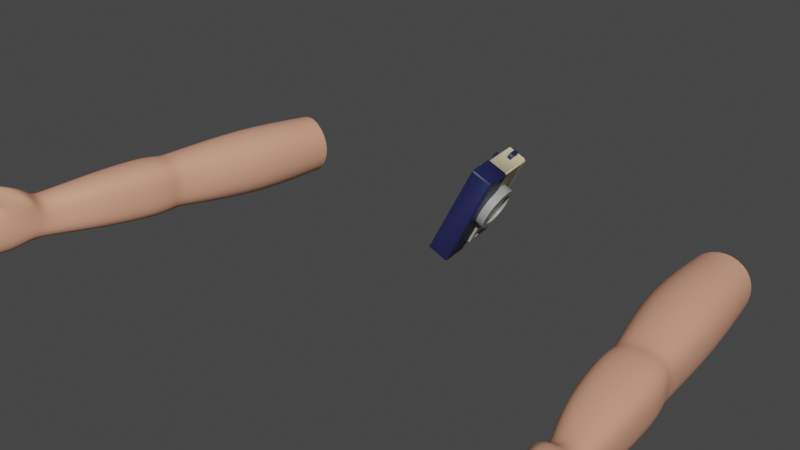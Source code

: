 # Source: Hand.blend  (saved by Blender 3.1.7; exported with 4.5.12 LTS)
import bpy
from mathutils import Matrix  # noqa: F401  (used for matrix-valued properties, if any)

bpy.ops.wm.read_factory_settings(use_empty=True)
scene = bpy.context.scene
scene.name = 'Scene'

# ---- collections
col_collection = bpy.data.collections.new('Collection'); scene.collection.children.link(col_collection)

# ---- materials (node trees are filled in below, after node groups)
mat_material = bpy.data.materials.new('Material')
mat_material.alpha_threshold = 0.0
mat_material.use_transparent_shadow = False
mat_material.line_color = (0.0, 0.0, 0.0, 1.0)
mat_material_001 = bpy.data.materials.new('Material.001')
mat_material_001.alpha_threshold = 0.0
mat_material_001.use_transparent_shadow = False
mat_material_001.line_color = (0.0, 0.0, 0.0, 1.0)
mat_white = bpy.data.materials.new('White')
mat_white.use_transparent_shadow = False
mat_photo = bpy.data.materials.new('Photo')
mat_photo.use_transparent_shadow = False
mat_dark = bpy.data.materials.new('Dark')
mat_dark.use_transparent_shadow = False
mat_plasticky = bpy.data.materials.new('Plasticky')
mat_plasticky.alpha_threshold = 0.0
mat_plasticky.use_transparent_shadow = False
mat_plasticky.line_color = (0.0, 0.0, 0.0, 1.0)
mat_lighterdark = bpy.data.materials.new('LighterDark')
mat_lighterdark.use_transparent_shadow = False
mat_screen = bpy.data.materials.new('Screen')
mat_screen.use_transparent_shadow = False
mat_material_005 = bpy.data.materials.new('Material.005')
mat_material_005.use_transparent_shadow = False

# ---- node groups
ng_auto_smooth = bpy.data.node_groups.new('Auto Smooth', 'GeometryNodeTree')
_s = ng_auto_smooth.interface.new_socket(name='Geometry', in_out='OUTPUT', socket_type='NodeSocketGeometry')
_s = ng_auto_smooth.interface.new_socket(name='Geometry', in_out='INPUT', socket_type='NodeSocketGeometry')
_s = ng_auto_smooth.interface.new_socket(name='Angle', in_out='INPUT', socket_type='NodeSocketFloat')
_s.subtype = 'ANGLE'
_s.min_value = 0.0
_s.max_value = 3.142
ng_auto_smooth.is_modifier = True
_N = ng_auto_smooth.nodes; _L = ng_auto_smooth.links
n0 = _N.new('NodeGroupOutput'); n0.name = 'Group Output'; n0.location = (480, -100)
n1 = _N.new('NodeGroupInput'); n1.name = 'Group Input'; n1.location = (-420, -300)
n2 = _N.new('NodeGroupInput'); n2.name = 'Group Input.001'; n2.location = (-60, -100)
n3 = _N.new('GeometryNodeSetShadeSmooth'); n3.name = 'Set Shade Smooth'; n3.location = (120, -100)
n3.domain = 'EDGE'
n4 = _N.new('GeometryNodeSetShadeSmooth'); n4.name = 'Set Shade Smooth.001'; n4.location = (300, -100)
n5 = _N.new('GeometryNodeInputMeshEdgeAngle'); n5.name = 'Edge Angle'; n5.location = (-420, -220)
n6 = _N.new('GeometryNodeInputEdgeSmooth'); n6.name = 'Is Edge Smooth'; n6.location = (-60, -160)
n7 = _N.new('GeometryNodeInputShadeSmooth'); n7.name = 'Is Face Smooth'; n7.location = (-240, -340)
n8 = _N.new('FunctionNodeBooleanMath'); n8.name = 'Boolean Math'; n8.location = (-60, -220)
n9 = _N.new('FunctionNodeCompare'); n9.name = 'Compare'; n9.location = (-240, -180)
n9.operation = 'LESS_EQUAL'
_L.new(n5.outputs[0], n9.inputs[0])
_L.new(n4.outputs[0], n0.inputs[0])
_L.new(n1.outputs[1], n9.inputs[1])
_L.new(n9.outputs[0], n8.inputs[0])
_L.new(n7.outputs[0], n8.inputs[1])
_L.new(n2.outputs[0], n3.inputs[0])
_L.new(n6.outputs[0], n3.inputs[1])
_L.new(n3.outputs[0], n4.inputs[0])
_L.new(n8.outputs[0], n3.inputs[2])
n0.is_active_output = True

# ---- material node trees
mat_material.use_nodes = True; mat_material.node_tree.nodes.clear()
_N = mat_material.node_tree.nodes; _L = mat_material.node_tree.links
n0 = _N.new('ShaderNodeOutputMaterial'); n0.name = 'Material Output'; n0.location = (300, 300)
n1 = _N.new('ShaderNodeBsdfPrincipled'); n1.name = 'Principled BSDF'; n1.location = (10, 300)
n1.distribution = 'GGX'
n1.subsurface_method = 'RANDOM_WALK_SKIN'
n1.inputs[0].default_value = (0.7991, 0.3864, 0.2502, 1.0)
n1.inputs[2].default_value = 0.4
n1.inputs[3].default_value = 1.45
n1.inputs[27].default_value = (0.0, 0.0, 0.0, 1.0)
n1.inputs[28].default_value = 1.0
_L.new(n1.outputs[0], n0.inputs[0])
n0.is_active_output = True
mat_material_001.use_nodes = True; mat_material_001.node_tree.nodes.clear()
_N = mat_material_001.node_tree.nodes; _L = mat_material_001.node_tree.links
n0 = _N.new('ShaderNodeOutputMaterial'); n0.name = 'Material Output'; n0.location = (300, 300)
n1 = _N.new('ShaderNodeBsdfPrincipled'); n1.name = 'Principled BSDF'; n1.location = (10, 300)
n1.distribution = 'GGX'
n1.subsurface_method = 'RANDOM_WALK_SKIN'
n1.inputs[0].default_value = (0.09232, 0.2194, 0.8, 1.0)
n1.inputs[2].default_value = 0.4
n1.inputs[3].default_value = 1.45
n1.inputs[27].default_value = (0.0, 0.0, 0.0, 1.0)
n1.inputs[28].default_value = 1.0
_L.new(n1.outputs[0], n0.inputs[0])
n0.is_active_output = True
mat_white.use_nodes = True; mat_white.node_tree.nodes.clear()
_N = mat_white.node_tree.nodes; _L = mat_white.node_tree.links
n0 = _N.new('ShaderNodeBsdfPrincipled'); n0.name = 'Principled BSDF'; n0.location = (10, 300)
n0.distribution = 'GGX'
n0.subsurface_method = 'RANDOM_WALK_SKIN'
n0.inputs[3].default_value = 1.45
n0.inputs[27].default_value = (0.0, 0.0, 0.0, 1.0)
n0.inputs[28].default_value = 1.0
n1 = _N.new('ShaderNodeOutputMaterial'); n1.name = 'Material Output'; n1.location = (300, 300)
_L.new(n0.outputs[0], n1.inputs[0])
n1.is_active_output = True
mat_photo.use_nodes = True; mat_photo.node_tree.nodes.clear()
_N = mat_photo.node_tree.nodes; _L = mat_photo.node_tree.links
n0 = _N.new('ShaderNodeBsdfPrincipled'); n0.name = 'Principled BSDF'; n0.location = (10, 300)
n0.distribution = 'GGX'
n0.subsurface_method = 'RANDOM_WALK_SKIN'
n0.inputs[3].default_value = 1.45
n0.inputs[27].default_value = (0.0, 0.0, 0.0, 1.0)
n0.inputs[28].default_value = 1.0
n1 = _N.new('ShaderNodeOutputMaterial'); n1.name = 'Material Output'; n1.location = (300, 300)
_L.new(n0.outputs[0], n1.inputs[0])
n1.is_active_output = True
mat_dark.use_nodes = True; mat_dark.node_tree.nodes.clear()
_N = mat_dark.node_tree.nodes; _L = mat_dark.node_tree.links
n0 = _N.new('ShaderNodeBsdfPrincipled'); n0.name = 'Principled BSDF'; n0.location = (10, 300)
n0.distribution = 'GGX'
n0.subsurface_method = 'RANDOM_WALK_SKIN'
n0.inputs[0].default_value = (0.013, 0.0172, 0.07658, 1.0)
n0.inputs[3].default_value = 1.45
n0.inputs[27].default_value = (0.0, 0.0, 0.0, 1.0)
n0.inputs[28].default_value = 1.0
n1 = _N.new('ShaderNodeOutputMaterial'); n1.name = 'Material Output'; n1.location = (300, 300)
_L.new(n0.outputs[0], n1.inputs[0])
n1.is_active_output = True
mat_plasticky.use_nodes = True; mat_plasticky.node_tree.nodes.clear()
_N = mat_plasticky.node_tree.nodes; _L = mat_plasticky.node_tree.links
n0 = _N.new('ShaderNodeOutputMaterial'); n0.name = 'Material Output'; n0.location = (300, 300)
n1 = _N.new('ShaderNodeBsdfPrincipled'); n1.name = 'Principled BSDF'; n1.location = (10, 300)
n1.distribution = 'GGX'
n1.subsurface_method = 'RANDOM_WALK_SKIN'
n1.inputs[0].default_value = (0.8, 0.6861, 0.4336, 1.0)
n1.inputs[2].default_value = 0.4
n1.inputs[3].default_value = 1.45
n1.inputs[27].default_value = (0.0, 0.0, 0.0, 1.0)
n1.inputs[28].default_value = 1.0
_L.new(n1.outputs[0], n0.inputs[0])
n0.is_active_output = True
mat_lighterdark.use_nodes = True; mat_lighterdark.node_tree.nodes.clear()
_N = mat_lighterdark.node_tree.nodes; _L = mat_lighterdark.node_tree.links
n0 = _N.new('ShaderNodeBsdfPrincipled'); n0.name = 'Principled BSDF'; n0.location = (10, 300)
n0.distribution = 'GGX'
n0.subsurface_method = 'RANDOM_WALK_SKIN'
n0.inputs[0].default_value = (0.3451, 0.3451, 0.3451, 1.0)
n0.inputs[3].default_value = 1.45
n0.inputs[27].default_value = (0.0, 0.0, 0.0, 1.0)
n0.inputs[28].default_value = 1.0
n1 = _N.new('ShaderNodeOutputMaterial'); n1.name = 'Material Output'; n1.location = (300, 300)
_L.new(n0.outputs[0], n1.inputs[0])
n1.is_active_output = True
mat_screen.use_nodes = True; mat_screen.node_tree.nodes.clear()
_N = mat_screen.node_tree.nodes; _L = mat_screen.node_tree.links
n0 = _N.new('ShaderNodeBsdfPrincipled'); n0.name = 'Principled BSDF'; n0.location = (10, 300)
n0.distribution = 'GGX'
n0.subsurface_method = 'RANDOM_WALK_SKIN'
n0.inputs[3].default_value = 1.45
n0.inputs[27].default_value = (0.0, 0.0, 0.0, 1.0)
n0.inputs[28].default_value = 1.0
n1 = _N.new('ShaderNodeOutputMaterial'); n1.name = 'Material Output'; n1.location = (300, 300)
_L.new(n0.outputs[0], n1.inputs[0])
n1.is_active_output = True
mat_material_005.use_nodes = True; mat_material_005.node_tree.nodes.clear()
_N = mat_material_005.node_tree.nodes; _L = mat_material_005.node_tree.links
n0 = _N.new('ShaderNodeBsdfPrincipled'); n0.name = 'Principled BSDF'; n0.location = (10, 300)
n0.distribution = 'GGX'
n0.subsurface_method = 'RANDOM_WALK_SKIN'
n0.inputs[3].default_value = 1.45
n0.inputs[27].default_value = (0.0, 0.0, 0.0, 1.0)
n0.inputs[28].default_value = 1.0
n1 = _N.new('ShaderNodeOutputMaterial'); n1.name = 'Material Output'; n1.location = (300, 300)
_L.new(n0.outputs[0], n1.inputs[0])
n1.is_active_output = True

# ---- world
world_world = bpy.data.worlds.new('World'); scene.world = world_world
world_world.use_nodes = True; world_world.node_tree.nodes.clear()
_N = world_world.node_tree.nodes; _L = world_world.node_tree.links
n0 = _N.new('ShaderNodeOutputWorld'); n0.name = 'World Output'; n0.location = (300, 300)
n1 = _N.new('ShaderNodeBackground'); n1.name = 'Background'; n1.location = (10, 300)
n1.inputs[0].default_value = (0.05088, 0.05088, 0.05088, 1.0)
_L.new(n1.outputs[0], n0.inputs[0])
n0.is_active_output = True
world_world.color = (0.05088, 0.05088, 0.05088)
world_world.use_sun_shadow = False
world_world.sun_shadow_jitter_overblur = 0.0

# ---- meshes
me_cube = bpy.data.meshes.new('Cube')
me_cube.from_pydata([(-0.7906, -0.002565, -0.06902), (-0.6486, -0.01924, -0.05999), (-0.7985, 0.007533, 0.07369), (-0.6565, -0.009141, 0.08272), (-0.6525, -0.2722, -0.05539), (-0.8348, -0.2399, 0.1023), (-0.6618, -0.2603, 0.1133), (-0.8255, -0.2519, -0.06639), (-0.7168, 0.003342, -0.09083), (-0.7275, 0.01702, 0.1024), (-0.7393, -0.2639, -0.09088), (-0.7519, -0.2478, 0.1375), (-0.7164, -0.6186, -0.02654), (-0.7248, -0.6077, 0.1265), (-0.8018, -0.5977, 0.1366), (-0.8771, -0.5898, 0.1168), (-0.7917, -0.6107, -0.04636), (-0.8687, -0.6007, -0.03623), (-0.7506, -0.8047, -0.004324), (-0.8153, -0.7979, -0.02133), (-0.7579, -0.7954, 0.127), (-0.8813, -0.7893, -0.01264), (-0.8886, -0.78, 0.1187), (-0.824, -0.7868, 0.1357), (-0.8113, 0.02065, 0.0001242), (-0.6332, -0.0002587, 0.01145), (-0.6342, -0.2689, 0.0304), (-0.8498, -0.2436, 0.01669), (-0.7126, -0.6141, 0.0505), (-0.8812, -0.5943, 0.03977), (-0.8921, -0.7838, 0.05258), (-0.7474, -0.8008, 0.06179), (-0.8566, -1.122, 0.07278), (-0.8635, -1.12, 0.1391), (-0.8891, -1.105, 0.1496), (-0.9144, -1.101, 0.1349), (-0.8794, -1.108, -0.007922), (-0.8554, -1.124, 0.006846), (-0.9141, -1.108, 0.06862), (-0.9069, -1.108, 0.002926), (-0.8848, -1.111, 0.07039), (-0.8583, -1.075, 0.1456), (-0.8853, -1.034, 0.1521), (-0.9129, -1.037, 0.1297), (-0.9135, -1.041, 0.06386), (-0.8245, -1.026, 0.005992), (-0.8651, -1.052, -0.02412), (-0.8251, -1.045, 0.08948), (-0.9056, -1.046, -0.001462), (-0.797, -0.974, 0.142), (-0.8234, -0.9847, 0.1565), (-0.8476, -0.9814, 0.1623), (-0.8357, -1.025, 0.1776), (-0.852, -1.022, 0.1872), (-0.8156, -1.029, 0.1539), (-0.8738, -1.121, 0.1806), (-0.8689, -1.119, 0.2183), (-0.8464, -1.12, 0.1785), (-0.8874, -1.111, 0.1868), (-0.8556, -1.125, 0.2099), (-0.8793, -1.115, 0.2195), (-0.8795, -1.154, 0.2042), (-0.872, -1.136, 0.232), (-0.8577, -1.153, 0.2043), (-0.8899, -1.142, 0.2142), (-0.8614, -1.141, 0.2253), (-0.8803, -1.133, 0.233), (-0.9109, -1.115, 0.03145), (-0.8833, -1.119, 0.03288), (-0.8569, -1.132, 0.03493), (-0.8868, -1.108, 0.1074), (-0.9143, -1.104, 0.1061), (-0.8603, -1.121, 0.1093), (-0.9096, -1.043, 0.0312), (-0.9209, -1.038, 0.0963), (-0.8781, -1.184, 0.1183), (-0.8804, -1.182, 0.1422), (-0.9023, -1.179, 0.1513), (-0.923, -1.177, 0.1395), (-0.9002, -1.182, 0.1125), (-0.9227, -1.179, 0.1162), (-0.8934, -1.283, 0.1276), (-0.8952, -1.282, 0.1461), (-0.9133, -1.291, 0.1539), (-0.9306, -1.283, 0.1442), (-0.9116, -1.293, 0.1228), (-0.9304, -1.284, 0.1262), (-0.9142, -1.206, 0.1061), (-0.914, -1.208, 0.08269), (-0.8971, -1.207, 0.1118), (-0.8953, -1.209, 0.07879), (-0.8772, -1.209, 0.08479), (-0.8795, -1.209, 0.1077), (-0.922, -1.299, 0.1115), (-0.9214, -1.302, 0.08759), (-0.9061, -1.31, 0.1181), (-0.9038, -1.312, 0.0844), (-0.8869, -1.303, 0.08998), (-0.8895, -1.303, 0.1133), (-0.8736, -1.216, 0.04048), (-0.8739, -1.215, 0.06474), (-0.8932, -1.213, 0.06815), (-0.912, -1.212, 0.06252), (-0.9095, -1.211, 0.03865), (-0.8911, -1.214, 0.03238), (-0.8799, -1.289, 0.04309), (-0.8802, -1.288, 0.06398), (-0.8979, -1.296, 0.0675), (-0.9153, -1.285, 0.06192), (-0.9132, -1.284, 0.04136), (-0.8961, -1.296, 0.0367), (-0.8782, -1.191, -0.007846), (-0.8602, -1.196, 0.002274), (-0.9006, -1.196, 0.02048), (-0.8979, -1.191, -7.644e-06), (-0.8812, -1.198, 0.0267), (-0.8612, -1.201, 0.02245), (-0.8859, -1.268, -0.005114), (-0.8731, -1.262, 0.0003879), (-0.9015, -1.261, 0.01202), (-0.8997, -1.258, -0.001207), (-0.8879, -1.272, 0.01936), (-0.8738, -1.265, 0.01342), (-0.834, -1.046, 0.1494), (-0.8353, -1.069, 0.1772), (-0.8503, -1.064, 0.1933), (-0.8637, -1.061, 0.1988), (-0.8865, -1.08, 0.1728), (-0.8958, -1.142, 0.1517), (-0.8703, -1.147, 0.141), (-0.8934, -1.145, 0.1089), (-0.9196, -1.142, 0.1103), (-0.8675, -1.148, 0.1128), (-0.9198, -1.139, 0.1377), (-0.892, -1.157, 0.1108), (-0.8682, -1.16, 0.1092), (-0.865, -1.161, 0.07763), (-0.89, -1.16, 0.07337), (-0.9153, -1.158, 0.07466), (-0.9155, -1.155, 0.107), (-0.9113, -1.163, 0.03414), (-0.9142, -1.16, 0.06636), (-0.889, -1.162, 0.07041), (-0.8635, -1.164, 0.06938), (-0.8635, -1.17, 0.03661), (-0.8872, -1.166, 0.03146), (-0.8533, -1.155, 0.002821), (-0.8784, -1.148, -0.01128), (-0.8826, -1.16, 0.03276), (-0.8549, -1.163, 0.03094), (-0.9059, -1.149, -0.0004508), (-0.9099, -1.156, 0.02812), (-0.9012, -1.239, 0.01606), (-0.8853, -1.244, 0.02337), (-0.8676, -1.244, 0.01772), (-0.8667, -1.239, 9.955e-05), (-0.8827, -1.238, -0.008381), (-0.8988, -1.235, -0.001829), (-0.8935, -1.258, 0.03331), (-0.9108, -1.254, 0.03948), (-0.9133, -1.254, 0.06307), (-0.8955, -1.257, 0.06878), (-0.8763, -1.257, 0.06522), (-0.876, -1.259, 0.04126), (-0.9007, -1.277, 0.08132), (-0.918, -1.273, 0.08538), (-0.9185, -1.27, 0.1107), (-0.903, -1.275, 0.1171), (-0.8854, -1.273, 0.1124), (-0.8828, -1.274, 0.08767), (-0.9271, -1.256, 0.1435), (-0.9102, -1.26, 0.1539), (-0.9083, -1.262, 0.1193), (-0.9269, -1.257, 0.1233), (-0.8907, -1.256, 0.1456), (-0.8887, -1.258, 0.1248), (-0.7988, -0.9533, 0.0221), (-0.8135, -0.99, 0.01998), (-0.8077, -0.9165, 0.1146), (-0.8191, -0.9514, 0.1249), (-0.8625, -0.9441, 0.1314), (-0.8585, -0.9091, 0.1234), (-0.8932, -0.9378, 0.1101), (-0.8973, -0.9744, 0.1131), (-0.8501, -0.9866, -0.001483), (-0.8424, -0.9496, 0.001009), (-0.8875, -0.9441, 0.00819), (-0.8915, -0.9816, 0.008878), (-0.7964, -0.9556, 0.07888), (-0.8004, -0.9205, 0.07069), (-0.8989, -0.9775, 0.0607), (-0.8952, -0.9404, 0.05886), (-0.9277, -1.256, 0.1435), (-0.9282, -1.283, 0.1444), (-0.928, -1.284, 0.1264), (-0.9197, -1.3, 0.1117), (-0.9191, -1.302, 0.08774), (-0.919, -1.27, 0.1106), (-0.913, -1.285, 0.06207), (-0.9108, -1.285, 0.04151), (-0.9139, -1.254, 0.06303), (-0.9017, -1.239, 0.01602), (-0.8991, -1.262, 0.01217), (-0.8974, -1.259, -0.001057), (-0.8994, -1.235, -0.001864), (-0.9114, -1.254, 0.03945), (-0.9185, -1.273, 0.08534), (-0.9274, -1.257, 0.1233), (-0.8689, -1.119, 0.2183), (-0.8556, -1.125, 0.2099), (-0.8793, -1.115, 0.2195), (-0.872, -1.136, 0.232), (-0.8614, -1.141, 0.2253), (-0.8803, -1.133, 0.233), (-0.8497, -0.5214, -0.03118), (-0.8537, -0.5439, -0.03077), (-0.7162, -0.5371, -0.02269), (-0.7184, -0.5597, -0.02217), (-0.8571, -0.5119, 0.1028), (-0.8612, -0.5342, 0.1051), (-0.7236, -0.5276, 0.1113), (-0.7259, -0.5501, 0.1137), (-0.7943, -0.5412, 0.1227), (-0.7912, -0.5188, 0.1207), (-0.7853, -0.5527, -0.03976), (-0.7823, -0.5303, -0.04058), (-0.7151, -0.5558, 0.04623), (-0.7123, -0.5333, 0.0448), (-0.8648, -0.5382, 0.03671), (-0.8611, -0.5158, 0.03533)], [], [(226, 221, 13, 28), (27, 229, 218, 5), (26, 25, 3, 6), (10, 7, 0, 8), (215, 224, 16, 17), (6, 11, 223, 220), (9, 2, 5, 11), (24, 27, 5, 2), (3, 9, 11, 6), (224, 217, 12, 16), (4, 10, 8, 1), (228, 215, 17, 29), (221, 222, 14, 13), (179, 180, 51, 50), (177, 188, 47, 45), (227, 26, 6, 220), (216, 4, 26, 227), (217, 226, 28, 12), (219, 228, 29, 15), (46, 45, 37, 36), (41, 42, 34, 33), (190, 187, 48, 73, 44), (47, 188, 49, 54), (180, 42, 53, 51), (180, 183, 43, 42), (13, 14, 23, 20), (14, 15, 22, 23), (29, 17, 21, 30), (17, 16, 19, 21), (16, 12, 18, 19), (28, 13, 20, 31), (12, 28, 31, 18), (15, 29, 30, 22), (183, 190, 44, 74, 43), (42, 43, 35, 34), (43, 74, 71, 35), (11, 5, 218, 223), (222, 219, 15, 14), (19, 18, 176, 185), (0, 7, 27, 24), (216, 225, 10, 4), (4, 1, 25, 26), (225, 214, 7, 10), (142, 141, 102, 101), (141, 140, 103, 102), (131, 130, 79, 80), (129, 128, 77, 76), (45, 47, 32, 69, 37), (47, 41, 33, 72, 32), (48, 46, 36, 39), (44, 73, 67, 38), (30, 21, 186, 191), (21, 19, 185, 186), (52, 53, 126, 125), (184, 177, 45, 46), (187, 184, 46, 48), (23, 22, 182, 181), (47, 54, 124, 123), (188, 179, 50, 49), (49, 50, 52, 54), (50, 51, 53, 52), (20, 23, 181, 178), (22, 30, 191, 182), (31, 20, 178, 189), (59, 56, 62, 65), (210, 58, 64, 213), (42, 41, 127), (53, 42, 127, 126), (41, 123, 57, 55), (54, 52, 125, 124), (61, 63, 212, 211), (64, 61, 211, 213), (55, 57, 63, 61), (57, 209, 212, 63), (56, 60, 66, 62), (58, 55, 61, 64), (149, 148, 115, 116), (147, 146, 112, 111), (137, 136, 91, 90), (135, 134, 89, 92), (67, 73, 48, 39), (71, 74, 44, 38), (207, 172, 85, 194), (171, 192, 193, 83), (132, 129, 76, 75), (128, 133, 78, 77), (130, 132, 75, 79), (133, 131, 80, 78), (82, 83, 85, 81), (83, 193, 194, 85), (170, 173, 86, 84), (174, 171, 83, 82), (175, 174, 82, 81), (172, 175, 81, 85), (167, 197, 195, 95), (206, 164, 96, 196), (139, 138, 88, 87), (134, 139, 87, 89), (138, 137, 90, 88), (136, 135, 92, 91), (98, 95, 96, 97), (95, 195, 196, 96), (169, 168, 98, 97), (164, 169, 97, 96), (166, 165, 94, 93), (168, 167, 95, 98), (161, 200, 198, 107), (205, 158, 110, 199), (144, 143, 100, 99), (145, 144, 99, 104), (143, 142, 101, 100), (140, 145, 104, 103), (107, 198, 199, 110), (106, 107, 110, 105), (163, 162, 106, 105), (158, 163, 105, 110), (160, 159, 109, 108), (162, 161, 107, 106), (155, 154, 122, 118), (153, 201, 202, 121), (150, 147, 111, 114), (151, 150, 114, 113), (148, 151, 113, 115), (146, 149, 116, 112), (122, 121, 117, 118), (121, 202, 203, 117), (204, 156, 117, 203), (156, 155, 118, 117), (154, 153, 121, 122), (152, 157, 120, 119), (123, 41, 47), (123, 124, 209, 57), (124, 125, 208, 209), (125, 126, 210, 208), (126, 127, 58, 210), (127, 41, 55, 58), (35, 71, 131, 133), (70, 72, 132, 130), (34, 35, 133, 128), (72, 33, 129, 132), (33, 34, 128, 129), (71, 70, 130, 131), (32, 72, 135, 136), (38, 40, 137, 138), (70, 71, 139, 134), (71, 38, 138, 139), (72, 70, 134, 135), (40, 32, 136, 137), (67, 68, 145, 140), (32, 40, 142, 143), (68, 69, 144, 145), (69, 32, 143, 144), (38, 67, 140, 141), (40, 38, 141, 142), (37, 69, 149, 146), (68, 67, 151, 148), (67, 39, 150, 151), (39, 36, 147, 150), (36, 37, 146, 147), (69, 68, 148, 149), (113, 114, 204, 201), (116, 115, 153, 154), (111, 112, 155, 156), (114, 111, 156, 204), (115, 113, 201, 153), (112, 116, 154, 155), (100, 101, 161, 162), (102, 103, 205, 200), (104, 99, 163, 158), (99, 100, 162, 163), (103, 104, 158, 205), (101, 102, 200, 161), (92, 89, 167, 168), (87, 88, 206, 197), (90, 91, 169, 164), (91, 92, 168, 169), (88, 90, 164, 206), (89, 87, 197, 167), (79, 75, 175, 172), (75, 76, 174, 175), (76, 77, 171, 174), (78, 80, 207, 192), (77, 78, 192, 171), (80, 79, 172, 207), (189, 178, 179, 188), (181, 182, 183, 180), (185, 176, 177, 184), (191, 186, 187, 190), (178, 181, 180, 179), (186, 185, 184, 187), (176, 189, 188, 177), (182, 191, 190, 183), (18, 31, 189, 176), (170, 84, 193, 192), (84, 86, 194, 193), (93, 94, 196, 195), (166, 93, 195, 197), (108, 109, 199, 198), (160, 108, 198, 200), (152, 119, 202, 201), (119, 120, 203, 202), (120, 157, 204, 203), (157, 152, 201, 204), (109, 159, 205, 199), (159, 160, 200, 205), (94, 165, 206, 196), (165, 166, 197, 206), (86, 173, 207, 194), (173, 170, 192, 207), (56, 59, 209, 208), (60, 56, 208, 210), (65, 62, 211, 212), (62, 66, 213, 211), (66, 60, 210, 213), (59, 65, 212, 209), (227, 220, 221, 226), (223, 218, 219, 222), (225, 216, 217, 224), (229, 214, 215, 228), (220, 223, 222, 221), (214, 225, 224, 215), (216, 227, 226, 217), (218, 229, 228, 219), (7, 214, 229, 27)])
me_cube.polygons.foreach_set('use_smooth', [True] * 224)
me_cube.polygons.foreach_set('material_index', [0, 0, 0, 0, 0, 0, 0, 0, 0, 0, 0, 0, 0, 0, 0, 0, 0, 0, 0, 0, 0, 0, 0, 0, 0, 0, 0, 0, 0, 0, 0, 0, 0, 0, 0, 0, 0, 0, 0, 0, 0, 0, 0, 0, 0, 0, 0, 0, 0, 0, 0, 0, 0, 0, 0, 0, 0, 0, 0, 0, 0, 0, 0, 0, 1, 0, 0, 0, 0, 0, 0, 0, 0, 0, 1, 0, 0, 0, 0, 0, 0, 0, 0, 0, 0, 0, 0, 0, 0, 0, 1, 0, 0, 0, 0, 0, 0, 0, 0, 0, 0, 0, 0, 0, 1, 0, 0, 0, 0, 0, 0, 0, 0, 0, 0, 0, 1, 0, 0, 0, 0, 0, 0, 0, 0, 0, 0, 0, 0, 1, 0, 0, 0, 0, 0, 0, 0, 0, 0, 0, 0, 0, 0, 0, 0, 0, 0, 0, 0, 0, 0, 0, 0, 0, 0, 0, 0, 0, 0, 0, 0, 0, 0, 0, 0, 0, 0, 0, 0, 0, 0, 0, 0, 0, 0, 0, 0, 0, 0, 0, 0, 0, 0, 0, 0, 0, 0, 0, 0, 0, 0, 0, 0, 1, 1, 1, 1, 1, 1, 1, 1, 1, 1, 1, 1, 1, 1, 1, 1, 1, 1, 1, 1, 1, 1, 0, 0, 0, 0, 0, 0, 0, 0, 0])
_k = {(131, 133): 0.32941, (130, 132): 0.32941, (128, 133): 0.32941, (129, 132): 0.32941, (128, 129): 0.32941, (130, 131): 0.32941, (135, 136): 0.32941, (137, 138): 0.32941, (134, 139): 0.32941, (138, 139): 0.32941, (134, 135): 0.32941, (136, 137): 0.32941, (140, 145): 0.32941, (142, 143): 0.32941, (144, 145): 0.32941, (143, 144): 0.32941, (140, 141): 0.32941, (141, 142): 0.32941, (146, 149): 0.32941, (148, 151): 0.32941, (150, 151): 0.32941, (147, 150): 0.32941, (146, 147): 0.32941, (148, 149): 0.32941, (201, 204): 0.32941, (153, 154): 0.32941, (155, 156): 0.32941, (156, 204): 0.32941, (153, 201): 0.32941, (154, 155): 0.32941, (161, 162): 0.32941, (200, 205): 0.32941, (158, 163): 0.32941, (162, 163): 0.32941, (158, 205): 0.32941, (161, 200): 0.32941, (167, 168): 0.32941, (197, 206): 0.32941, (164, 169): 0.32941, (168, 169): 0.32941, (164, 206): 0.32941, (167, 197): 0.32941, (172, 175): 0.32941, (174, 175): 0.32941, (171, 174): 0.32941, (192, 207): 0.32941, (171, 192): 0.32941, (172, 207): 0.32941, (152, 157): 0.32941, (159, 160): 0.32941, (165, 166): 0.32941, (170, 173): 0.32941}
me_cube.attributes.new('crease_edge', 'FLOAT', 'EDGE').data.foreach_set('value', [_k.get((min(e.vertices), max(e.vertices)), 0.0) for e in me_cube.edges])
_uv = me_cube.uv_layers.new(name='UVMap')
_uv.uv.foreach_set('vector', [0.125, 0.625, 0.125, 0.75, 0.125, 0.75, 0.125, 0.625, 0.75, 0.625, 0.87, 0.625, 0.87, 0.75, 0.75, 0.75, 0.25, 0.625, 0.375, 0.625, 0.375, 0.75, 0.25, 0.75, 0.5, 0.375, 0.625, 0.375, 0.625, 0.5, 0.5, 0.5, 0.625, 0.25, 0.5, 0.25, 0.5, 0.25, 0.625, 0.25, 0.375, 0.875, 0.5, 0.875, 0.5, 0.995, 0.375, 0.995, 0.5, 0.75, 0.625, 0.75, 0.625, 0.875, 0.5, 0.875, 0.625, 0.625, 0.75, 0.625, 0.75, 0.75, 0.625, 0.75, 0.375, 0.75, 0.5, 0.75, 0.5, 0.875, 0.375, 0.875, 0.5, 0.25, 0.375, 0.25, 0.375, 0.25, 0.5, 0.25, 0.375, 0.375, 0.5, 0.375, 0.5, 0.5, 0.375, 0.5, 0.875, 0.625, 0.875, 0.5, 0.875, 0.5, 0.875, 0.625, 0.375, 1.0, 0.5, 1.0, 0.5, 1.0, 0.375, 1.0, 0.375, 1.0, 0.5092, 1.0, 0.5, 1.0, 0.375, 1.0, 0.125, 0.5, 0.125, 0.6322, 0.125, 0.625, 0.125, 0.5, 0.13, 0.625, 0.25, 0.625, 0.25, 0.75, 0.13, 0.75, 0.13, 0.5, 0.25, 0.5, 0.25, 0.625, 0.13, 0.625, 0.125, 0.5, 0.125, 0.625, 0.125, 0.625, 0.125, 0.5, 0.875, 0.75, 0.875, 0.625, 0.875, 0.625, 0.875, 0.75, 0.5, 0.25, 0.375, 0.25, 0.375, 0.25, 0.5, 0.25, 0.375, 1.0, 0.5, 1.0, 0.5, 1.0, 0.375, 1.0, 0.875, 0.625, 0.875, 0.5, 0.875, 0.5, 0.875, 0.5625, 0.875, 0.625, 0.125, 0.625, 0.125, 0.625, 0.125, 0.625, 0.125, 0.625, 0.5, 1.0, 0.5, 1.0, 0.5, 1.0, 0.5, 1.0, 0.4707, 1.0, 0.625, 1.0, 0.625, 1.0, 0.5, 1.0, 0.375, 1.0, 0.5, 1.0, 0.5, 1.0, 0.375, 1.0, 0.5, 1.0, 0.625, 1.0, 0.625, 1.0, 0.5, 1.0, 0.875, 0.625, 0.875, 0.5, 0.875, 0.5, 0.875, 0.625, 0.625, 0.25, 0.5, 0.25, 0.5, 0.25, 0.625, 0.25, 0.5, 0.25, 0.375, 0.25, 0.375, 0.25, 0.5, 0.25, 0.125, 0.625, 0.125, 0.75, 0.125, 0.75, 0.125, 0.625, 0.125, 0.5, 0.125, 0.625, 0.125, 0.625, 0.125, 0.5, 0.875, 0.75, 0.875, 0.625, 0.875, 0.625, 0.875, 0.75, 0.875, 0.75, 0.875, 0.625, 0.875, 0.625, 0.875, 0.6875, 0.875, 0.75, 0.5, 1.0, 0.625, 1.0, 0.625, 1.0, 0.5, 1.0, 0.875, 0.75, 0.875, 0.6875, 0.875, 0.6957, 0.875, 0.75, 0.5, 0.875, 0.625, 0.875, 0.625, 0.995, 0.5, 0.995, 0.5, 1.0, 0.625, 1.0, 0.625, 1.0, 0.5, 1.0, 0.5, 0.25, 0.375, 0.25, 0.375, 0.25, 0.5, 0.25, 0.625, 0.5, 0.75, 0.5, 0.75, 0.625, 0.625, 0.625, 0.375, 0.255, 0.5, 0.255, 0.5, 0.375, 0.375, 0.375, 0.25, 0.5, 0.375, 0.5, 0.375, 0.625, 0.25, 0.625, 0.5, 0.255, 0.625, 0.255, 0.625, 0.375, 0.5, 0.375, 0.5, 0.125, 0.625, 0.125, 0.625, 0.125, 0.5, 0.125, 0.875, 0.625, 0.875, 0.5558, 0.875, 0.5558, 0.875, 0.625, 0.625, 0.05432, 0.5, 0.06663, 0.5, 0.06663, 0.625, 0.05432, 0.375, 1.0, 0.5, 1.0, 0.5, 1.0, 0.375, 1.0, 0.125, 0.5, 0.125, 0.625, 0.125, 0.625, 0.125, 0.555, 0.125, 0.5, 0.125, 0.625, 0.125, 0.75, 0.125, 0.75, 0.125, 0.6939, 0.125, 0.625, 0.625, 0.25, 0.5, 0.25, 0.5, 0.25, 0.625, 0.25, 0.875, 0.625, 0.875, 0.5625, 0.875, 0.5558, 0.875, 0.625, 0.875, 0.625, 0.875, 0.5, 0.875, 0.5, 0.875, 0.625, 0.625, 0.25, 0.5, 0.25, 0.5, 0.25, 0.625, 0.25, 0.375, 1.0, 0.5, 1.0, 0.5, 1.0, 0.375, 1.0, 0.5, 0.25, 0.375, 0.25, 0.375, 0.25, 0.5, 0.25, 0.625, 0.25, 0.5, 0.25, 0.5, 0.25, 0.625, 0.25, 0.5, 1.0, 0.625, 1.0, 0.625, 1.0, 0.5, 1.0, 0.125, 0.625, 0.125, 0.625, 0.125, 0.625, 0.125, 0.625, 0.125, 0.5766, 0.125, 0.75, 0.125, 0.75, 0.125, 0.625, 0.125, 0.625, 0.125, 0.75, 0.125, 0.75, 0.125, 0.625, 0.375, 1.0, 0.5, 1.0, 0.5, 1.0, 0.375, 1.0, 0.375, 1.0, 0.5, 1.0, 0.5, 1.0, 0.375, 1.0, 0.875, 0.75, 0.875, 0.625, 0.875, 0.625, 0.875, 0.75, 0.125, 0.625, 0.125, 0.75, 0.125, 0.75, 0.125, 0.625, 0.125, 0.625, 0.125, 0.75, 0.125, 0.75, 0.125, 0.625, 0.5, 1.0, 0.5, 1.0, 0.5, 1.0, 0.5, 1.0, 0.5, 1.0, 0.375, 1.0, 0.5, 1.0, 0.5, 1.0, 0.5, 1.0, 0.5, 1.0, 0.5, 1.0, 0.125, 0.75, 0.125, 0.625, 0.125, 0.625, 0.125, 0.75, 0.125, 0.625, 0.125, 0.75, 0.125, 0.75, 0.125, 0.625, 0.125, 0.75, 0.125, 0.625, 0.125, 0.625, 0.125, 0.75, 0.5, 1.0, 0.375, 1.0, 0.375, 1.0, 0.5, 1.0, 0.125, 0.75, 0.125, 0.625, 0.125, 0.625, 0.125, 0.75, 0.125, 0.625, 0.125, 0.625, 0.125, 0.625, 0.125, 0.625, 0.375, 1.0, 0.5, 1.0, 0.5, 1.0, 0.375, 1.0, 0.5, 1.0, 0.375, 1.0, 0.375, 1.0, 0.5, 1.0, 0.375, 0.195, 0.5, 0.1832, 0.5, 0.1832, 0.375, 0.195, 0.5, 0.25, 0.375, 0.25, 0.375, 0.25, 0.5, 0.25, 0.5, 0.125, 0.375, 0.125, 0.375, 0.125, 0.5, 0.125, 0.375, 0.0561, 0.5, 0.06663, 0.5, 0.06663, 0.375, 0.0561, 0.875, 0.5558, 0.875, 0.5625, 0.875, 0.5, 0.875, 0.5, 0.875, 0.6957, 0.875, 0.6875, 0.875, 0.625, 0.875, 0.625, 0.625, 0.05432, 0.5, 0.06663, 0.5, 0.06663, 0.625, 0.05432, 0.5, 1.0, 0.625, 1.0, 0.625, 1.0, 0.5, 1.0, 0.125, 0.6939, 0.125, 0.75, 0.125, 0.75, 0.125, 0.6939, 0.5, 1.0, 0.625, 1.0, 0.625, 1.0, 0.5, 1.0, 0.5, 0.06663, 0.375, 0.0561, 0.375, 0.0561, 0.5, 0.06663, 0.875, 0.75, 0.875, 0.6957, 0.875, 0.6957, 0.875, 0.75, 0.375, 0.0, 0.5, 0.0, 0.5, 0.06663, 0.375, 0.0561, 0.5, 0.0, 0.625, 0.0, 0.625, 0.05432, 0.5, 0.06663, 0.875, 0.75, 0.875, 0.6957, 0.875, 0.6957, 0.875, 0.75, 0.375, 1.0, 0.5, 1.0, 0.5, 1.0, 0.375, 1.0, 0.125, 0.6939, 0.125, 0.75, 0.125, 0.75, 0.125, 0.6939, 0.5, 0.06663, 0.375, 0.0561, 0.375, 0.0561, 0.5, 0.06663, 0.5, 0.06663, 0.625, 0.05432, 0.625, 0.05432, 0.5, 0.06663, 0.625, 0.125, 0.5, 0.125, 0.5, 0.125, 0.625, 0.125, 0.875, 0.6957, 0.875, 0.625, 0.875, 0.625, 0.875, 0.6957, 0.5, 0.06663, 0.625, 0.05432, 0.625, 0.05432, 0.5, 0.06663, 0.625, 0.125, 0.5, 0.125, 0.5, 0.125, 0.625, 0.125, 0.125, 0.625, 0.125, 0.6939, 0.125, 0.6939, 0.125, 0.625, 0.375, 0.0561, 0.5, 0.06663, 0.5, 0.125, 0.375, 0.125, 0.5, 0.06663, 0.625, 0.05432, 0.625, 0.125, 0.5, 0.125, 0.125, 0.625, 0.125, 0.6939, 0.125, 0.6939, 0.125, 0.625, 0.5, 0.125, 0.375, 0.125, 0.375, 0.125, 0.5, 0.125, 0.875, 0.6957, 0.875, 0.625, 0.875, 0.625, 0.875, 0.6957, 0.375, 0.0561, 0.5, 0.06663, 0.5, 0.06663, 0.375, 0.0561, 0.5, 0.125, 0.625, 0.125, 0.625, 0.125, 0.5, 0.125, 0.625, 0.1942, 0.5, 0.1832, 0.5, 0.1832, 0.625, 0.1942, 0.125, 0.555, 0.125, 0.625, 0.125, 0.625, 0.125, 0.555, 0.5, 0.1832, 0.375, 0.195, 0.375, 0.195, 0.5, 0.1832, 0.375, 0.125, 0.5, 0.125, 0.5, 0.125, 0.375, 0.125, 0.625, 0.1942, 0.5, 0.1832, 0.5, 0.1832, 0.625, 0.1942, 0.5, 0.125, 0.625, 0.125, 0.625, 0.1942, 0.5, 0.1832, 0.375, 0.125, 0.5, 0.125, 0.5, 0.1832, 0.375, 0.195, 0.125, 0.555, 0.125, 0.625, 0.125, 0.625, 0.125, 0.555, 0.5, 0.1832, 0.375, 0.195, 0.375, 0.195, 0.5, 0.1832, 0.875, 0.625, 0.875, 0.5558, 0.875, 0.5558, 0.875, 0.625, 0.375, 0.125, 0.5, 0.125, 0.5, 0.125, 0.375, 0.125, 0.125, 0.5, 0.125, 0.555, 0.125, 0.555, 0.125, 0.5, 0.5, 0.1832, 0.625, 0.1942, 0.625, 0.1942, 0.5, 0.1832, 0.625, 0.25, 0.5, 0.25, 0.5, 0.25, 0.625, 0.25, 0.875, 0.5558, 0.875, 0.5, 0.875, 0.5, 0.875, 0.5558, 0.5, 0.1832, 0.625, 0.1942, 0.625, 0.1942, 0.5, 0.1832, 0.125, 0.5, 0.125, 0.555, 0.125, 0.555, 0.125, 0.5, 0.375, 0.195, 0.5, 0.1832, 0.5, 0.25, 0.375, 0.25, 0.5, 0.1832, 0.625, 0.1942, 0.625, 0.25, 0.5, 0.25, 0.625, 0.25, 0.5, 0.25, 0.5, 0.25, 0.625, 0.25, 0.5, 0.25, 0.375, 0.25, 0.375, 0.25, 0.5, 0.25, 0.375, 0.195, 0.5, 0.1832, 0.5, 0.1832, 0.375, 0.195, 0.875, 0.5558, 0.875, 0.5, 0.875, 0.5, 0.875, 0.5558, 0.125, 0.625, 0.125, 0.75, 0.125, 0.625, 0.125, 0.625, 0.125, 0.625, 0.125, 0.625, 0.125, 0.625, 0.125, 0.625, 0.125, 0.75, 0.125, 0.75, 0.125, 0.625, 0.375, 1.0, 0.5, 1.0, 0.5, 1.0, 0.375, 1.0, 0.5, 1.0, 0.5, 1.0, 0.5, 1.0, 0.5, 1.0, 0.5, 1.0, 0.375, 1.0, 0.375, 1.0, 0.5, 1.0, 0.875, 0.75, 0.875, 0.6957, 0.875, 0.6957, 0.875, 0.75, 0.5, 0.06663, 0.375, 0.0561, 0.375, 0.0561, 0.5, 0.06663, 0.5, 1.0, 0.625, 1.0, 0.625, 1.0, 0.5, 1.0, 0.125, 0.6939, 0.125, 0.75, 0.125, 0.75, 0.125, 0.6939, 0.375, 1.0, 0.5, 1.0, 0.5, 1.0, 0.375, 1.0, 0.625, 0.05432, 0.5, 0.06663, 0.5, 0.06663, 0.625, 0.05432, 0.125, 0.625, 0.125, 0.6939, 0.125, 0.6939, 0.125, 0.625, 0.625, 0.125, 0.5, 0.125, 0.5, 0.125, 0.625, 0.125, 0.5, 0.06663, 0.625, 0.05432, 0.625, 0.05432, 0.5, 0.06663, 0.875, 0.6957, 0.875, 0.625, 0.875, 0.625, 0.875, 0.6957, 0.375, 0.0561, 0.5, 0.06663, 0.5, 0.06663, 0.375, 0.0561, 0.5, 0.125, 0.375, 0.125, 0.375, 0.125, 0.5, 0.125, 0.625, 0.1942, 0.5, 0.1832, 0.5, 0.1832, 0.625, 0.1942, 0.375, 0.125, 0.5, 0.125, 0.5, 0.125, 0.375, 0.125, 0.5, 0.1832, 0.375, 0.195, 0.375, 0.195, 0.5, 0.1832, 0.125, 0.555, 0.125, 0.625, 0.125, 0.625, 0.125, 0.555, 0.875, 0.625, 0.875, 0.5558, 0.875, 0.5558, 0.875, 0.625, 0.5, 0.125, 0.625, 0.125, 0.625, 0.125, 0.5, 0.125, 0.125, 0.5, 0.125, 0.555, 0.125, 0.555, 0.125, 0.5, 0.5, 0.1832, 0.625, 0.1942, 0.625, 0.1942, 0.5, 0.1832, 0.875, 0.5558, 0.875, 0.5, 0.875, 0.5, 0.875, 0.5558, 0.625, 0.25, 0.5, 0.25, 0.5, 0.25, 0.625, 0.25, 0.5, 0.25, 0.375, 0.25, 0.375, 0.25, 0.5, 0.25, 0.375, 0.195, 0.5, 0.1832, 0.5, 0.1832, 0.375, 0.195, 0.875, 0.5558, 0.875, 0.5, 0.875, 0.5027, 0.875, 0.5524, 0.375, 0.195, 0.5, 0.1832, 0.5, 0.1832, 0.375, 0.195, 0.5, 0.25, 0.375, 0.25, 0.375, 0.25, 0.5, 0.25, 0.625, 0.25, 0.5, 0.25, 0.5, 0.25, 0.625, 0.25, 0.5, 0.1832, 0.625, 0.1942, 0.625, 0.1942, 0.5, 0.1832, 0.125, 0.5, 0.125, 0.555, 0.125, 0.555, 0.125, 0.5, 0.375, 0.125, 0.5, 0.125, 0.5, 0.125, 0.375, 0.125, 0.875, 0.625, 0.875, 0.5558, 0.875, 0.5565, 0.875, 0.6241, 0.5, 0.1832, 0.375, 0.195, 0.375, 0.195, 0.5, 0.1832, 0.125, 0.555, 0.125, 0.625, 0.125, 0.625, 0.125, 0.555, 0.625, 0.1942, 0.5, 0.1832, 0.5, 0.1832, 0.625, 0.1942, 0.5, 0.125, 0.625, 0.125, 0.625, 0.125, 0.5, 0.125, 0.375, 0.0561, 0.5, 0.06663, 0.5, 0.06663, 0.375, 0.0561, 0.875, 0.6957, 0.875, 0.625, 0.875, 0.6256, 0.875, 0.6953, 0.5, 0.125, 0.375, 0.125, 0.375, 0.125, 0.5, 0.125, 0.125, 0.625, 0.125, 0.6939, 0.125, 0.6939, 0.125, 0.625, 0.625, 0.125, 0.5, 0.125, 0.5, 0.125, 0.625, 0.125, 0.5, 0.06663, 0.625, 0.05432, 0.625, 0.05432, 0.5, 0.06663, 0.5, 0.06663, 0.375, 0.0561, 0.375, 0.0561, 0.5, 0.06663, 0.125, 0.6939, 0.125, 0.75, 0.125, 0.75, 0.125, 0.6939, 0.375, 1.0, 0.5, 1.0, 0.5, 1.0, 0.375, 1.0, 0.875, 0.75, 0.875, 0.6957, 0.875, 0.6988, 0.875, 0.7474, 0.5, 1.0, 0.625, 1.0, 0.625, 1.0, 0.5, 1.0, 0.625, 0.05432, 0.5, 0.06663, 0.5, 0.06663, 0.625, 0.05432, 0.125, 0.625, 0.125, 0.75, 0.125, 0.75, 0.125, 0.5766, 0.5, 1.0, 0.625, 1.0, 0.625, 1.0, 0.4707, 1.0, 0.5, 0.25, 0.375, 0.25, 0.375, 0.25, 0.5, 0.25, 0.875, 0.625, 0.875, 0.5, 0.875, 0.5, 0.875, 0.625, 0.375, 1.0, 0.5, 1.0, 0.5092, 1.0, 0.375, 1.0, 0.625, 0.25, 0.5, 0.25, 0.5, 0.25, 0.625, 0.25, 0.125, 0.5, 0.125, 0.625, 0.125, 0.6322, 0.125, 0.5, 0.875, 0.75, 0.875, 0.625, 0.875, 0.625, 0.875, 0.75, 0.125, 0.5, 0.125, 0.625, 0.125, 0.625, 0.125, 0.5, 0.875, 0.75, 0.875, 0.75, 0.875, 0.75, 0.875, 0.7474, 0.875, 0.75, 0.875, 0.6957, 0.875, 0.6957, 0.875, 0.75, 0.875, 0.6957, 0.875, 0.625, 0.875, 0.625, 0.875, 0.6957, 0.875, 0.6957, 0.875, 0.6957, 0.875, 0.6957, 0.875, 0.6953, 0.875, 0.625, 0.875, 0.5558, 0.875, 0.5558, 0.875, 0.625, 0.875, 0.625, 0.875, 0.625, 0.875, 0.625, 0.875, 0.6241, 0.875, 0.5558, 0.875, 0.5558, 0.875, 0.5558, 0.875, 0.5524, 0.875, 0.5558, 0.875, 0.5, 0.875, 0.5, 0.875, 0.5558, 0.875, 0.5, 0.875, 0.5, 0.875, 0.5027, 0.875, 0.5, 0.875, 0.5, 0.875, 0.5558, 0.875, 0.5524, 0.875, 0.5027, 0.875, 0.5558, 0.875, 0.5558, 0.875, 0.5565, 0.875, 0.5558, 0.875, 0.5558, 0.875, 0.625, 0.875, 0.6241, 0.875, 0.5565, 0.875, 0.625, 0.875, 0.625, 0.875, 0.6256, 0.875, 0.625, 0.875, 0.625, 0.875, 0.6957, 0.875, 0.6953, 0.875, 0.6256, 0.875, 0.6957, 0.875, 0.6957, 0.875, 0.6988, 0.875, 0.6957, 0.875, 0.6957, 0.875, 0.75, 0.875, 0.7474, 0.875, 0.6988, 0.125, 0.75, 0.125, 0.625, 0.125, 0.625, 0.125, 0.75, 0.5, 1.0, 0.375, 1.0, 0.375, 1.0, 0.5, 1.0, 0.125, 0.625, 0.125, 0.75, 0.125, 0.75, 0.125, 0.625, 0.375, 1.0, 0.5, 1.0, 0.5, 1.0, 0.375, 1.0, 0.5, 1.0, 0.5, 1.0, 0.5, 1.0, 0.5, 1.0, 0.125, 0.625, 0.125, 0.625, 0.125, 0.625, 0.125, 0.625, 0.13, 0.625, 0.13, 0.75, 0.125, 0.75, 0.125, 0.625, 0.5, 0.995, 0.625, 0.995, 0.625, 1.0, 0.5, 1.0, 0.5, 0.255, 0.375, 0.255, 0.375, 0.25, 0.5, 0.25, 0.87, 0.625, 0.87, 0.5, 0.875, 0.5, 0.875, 0.625, 0.375, 0.995, 0.5, 0.995, 0.5, 1.0, 0.375, 1.0, 0.625, 0.255, 0.5, 0.255, 0.5, 0.25, 0.625, 0.25, 0.13, 0.5, 0.13, 0.625, 0.125, 0.625, 0.125, 0.5, 0.87, 0.75, 0.87, 0.625, 0.875, 0.625, 0.875, 0.75, 0.75, 0.5, 0.87, 0.5, 0.87, 0.625, 0.75, 0.625])
me_cube.materials.append(mat_material)
me_cube.materials.append(mat_material_001)
me_cube.use_remesh_preserve_volume = False
me_cube.use_remesh_preserve_attributes = False
me_cube.use_mirror_vertex_groups = False
me_cube.update()
me_cube_004 = bpy.data.meshes.new('Cube.004')
me_cube_004.from_pydata([(0.03727, -1.0, -0.791), (0.03727, -1.0, 0.791), (0.03727, 1.0, -0.791), (0.03727, 1.0, 0.791), (-0.03727, -1.0, -0.791), (-0.03727, -1.0, 0.791), (-0.03727, 1.0, -0.791), (-0.03727, 1.0, 0.791), (0.01717, -0.9089, -0.6907), (0.01717, -0.9089, 0.6907), (0.01717, 0.4101, 0.6907), (0.01717, 0.4101, -0.6907), (0.03727, 0.4101, 0.6907), (0.03727, -0.9089, 0.6907), (0.03727, -0.9089, -0.6907), (0.03727, 0.4101, -0.6907)], [], [(0, 14, 13, 12, 3, 1), (2, 6, 7, 3), (6, 4, 5, 7), (4, 0, 1, 5), (2, 0, 4, 6), (7, 5, 1, 3), (8, 11, 10, 9), (14, 8, 9, 13), (15, 11, 8, 14), (3, 12, 15, 14, 0, 2), (13, 9, 10, 12), (12, 10, 11, 15)])
me_cube_004.polygons.foreach_set('material_index', [0, 0, 0, 0, 0, 0, 1, 0, 0, 0, 0, 0])
_uv = me_cube_004.uv_layers.new(name='UVMap')
_uv.uv.foreach_set('vector', [0.375, 0.0, 0.3909, 0.01139, 0.6091, 0.01139, 0.6091, 0.1553, 0.625, 0.25, 0.625, 0.0, 0.375, 0.25, 0.375, 0.5, 0.625, 0.5, 0.625, 0.25, 0.375, 0.5, 0.375, 0.75, 0.625, 0.75, 0.625, 0.5, 0.375, 0.75, 0.375, 1.0, 0.625, 1.0, 0.625, 0.75, 0.125, 0.5, 0.125, 0.75, 0.375, 0.75, 0.375, 0.5, 0.625, 0.5, 0.625, 0.75, 0.875, 0.75, 0.875, 0.5, 2.98e-08, 1.0, 0.0, 2.98e-08, 1.0, 0.0, 1.0, 1.0, 0.0, 0.0, 0.0, 0.0, 0.0, 0.0, 0.0, 0.0, 0.0, 0.0, 0.0, 0.0, 0.0, 0.0, 0.0, 0.0, 0.625, 0.25, 0.6091, 0.1553, 0.3909, 0.1553, 0.3909, 0.01139, 0.375, 0.0, 0.375, 0.25, 0.0, 0.0, 0.0, 0.0, 0.0, 0.0, 0.0, 0.0, 0.0, 0.0, 0.0, 0.0, 0.0, 0.0, 0.0, 0.0])
me_cube_004.materials.append(mat_white)
me_cube_004.materials.append(mat_photo)
me_cube_004.use_remesh_fix_poles = True
me_cube_004.use_remesh_preserve_attributes = False
me_cube_004.update()
me_cube_003 = bpy.data.meshes.new('Cube.003')
me_cube_003.from_pydata([(-0.0689, 0.2857, 0.07656), (-0.0689, 0.2092, 0.2092), (-0.0689, 0.07656, 0.2857), (-0.0689, -0.07656, 0.2857), (-0.0689, -0.2092, 0.2092), (-0.0689, -0.2857, 0.07656), (-0.0689, -0.2857, -0.07656), (-0.0689, -0.2092, -0.2092), (-0.0689, -0.07656, -0.2857), (-0.0689, 0.07656, -0.2857), (-0.0689, 0.2092, -0.2092), (-0.0689, 0.2857, -0.07656), (0.0002763, 0.2857, -0.07656), (0.0002763, 0.2857, 0.07656), (0.0002763, 0.2092, 0.2092), (0.0002763, 0.07656, 0.2857), (0.0002763, -0.07656, 0.2857), (0.0002763, -0.2092, 0.2092), (0.0002763, -0.2857, 0.07656), (0.0002763, -0.2857, -0.07656), (0.0002763, -0.2092, -0.2092), (0.0002763, -0.07656, -0.2857), (0.0002763, 0.07656, -0.2857), (0.0002763, 0.2092, -0.2092), (0.0002763, -0.07656, 0.07656), (0.0002763, 0.07656, 0.07656), (0.0002763, 0.2853, -0.07719), (0.0002763, -0.07656, -0.07679), (0.0002763, 0.07656, -0.07696), (0.0689, 0.2857, -0.07656), (0.0689, 0.2857, 0.07656), (0.0689, 0.07656, 0.2857), (0.0689, -0.07656, 0.2857), (0.0689, -0.2857, 0.07656), (0.0689, -0.2857, -0.07656), (0.0689, -0.07656, -0.2857), (0.0689, 0.07656, -0.2857), (0.0689, 0.2853, -0.07719), (0.05301, -0.07656, 0.07656), (0.05301, 0.07656, -0.07696), (0.05301, -0.07656, -0.07679), (0.05301, 0.07656, 0.07656)], [], [(0, 11, 10, 9, 8, 7, 6, 5, 4, 3, 2, 1), (13, 14, 15, 25), (2, 3, 16, 15), (9, 10, 23, 22), (11, 0, 13, 12), (6, 7, 20, 19), (3, 4, 17, 16), (10, 11, 12, 26, 23), (0, 1, 14, 13), (7, 8, 21, 20), (4, 5, 18, 17), (1, 2, 15, 14), (8, 9, 22, 21), (5, 6, 19, 18), (36, 39, 40, 35), (21, 27, 19, 20), (27, 21, 35, 40), (16, 24, 38, 32), (18, 19, 34, 33), (18, 24, 16, 17), (24, 18, 33, 38), (26, 28, 22, 23), (13, 25, 41, 30), (38, 41, 31, 32), (41, 39, 37, 29, 30), (40, 39, 41, 38), (34, 40, 38, 33), (12, 13, 30, 29), (22, 28, 39, 36), (21, 22, 36, 35), (25, 15, 31, 41), (28, 26, 37, 39), (15, 16, 32, 31), (26, 12, 29, 37), (19, 27, 40, 34)])
me_cube_003.polygons.foreach_set('use_smooth', [True] * 35)
_uv = me_cube_003.uv_layers.new(name='UVMap')
_uv.uv.foreach_set('vector', [0.0, 0.0, 0.0, 0.0, 0.0, 0.0, 0.0, 0.0, 0.0, 0.0, 0.0, 0.0, 0.0, 0.0, 0.0, 0.0, 0.0, 0.0, 0.0, 0.0, 0.0, 0.0, 0.0, 0.0, 0.0, 0.0, 0.0, 0.0, 0.0, 0.0, 0.0, 0.0, 0.0, 0.0, 0.0, 0.0, 0.0, 0.0, 0.0, 0.0, 0.0, 0.0, 0.0, 0.0, 0.0, 0.0, 0.0, 0.0, 0.0, 0.0, 0.0, 0.0, 0.0, 0.0, 0.0, 0.0, 0.0, 0.0, 0.0, 0.0, 0.0, 0.0, 0.0, 0.0, 0.0, 0.0, 0.0, 0.0, 0.0, 0.0, 0.0, 0.0, 0.0, 0.0, 0.0, 0.0, 0.0, 0.0, 0.0, 0.0, 0.0, 0.0, 0.0, 0.0, 0.0, 0.0, 0.0, 0.0, 0.0, 0.0, 0.0, 0.0, 0.0, 0.0, 0.0, 0.0, 0.0, 0.0, 0.0, 0.0, 0.0, 0.0, 0.0, 0.0, 0.0, 0.0, 0.0, 0.0, 0.0, 0.0, 0.0, 0.0, 0.0, 0.0, 0.0, 0.0, 0.0, 0.0, 0.0, 0.0, 0.0, 0.0, 0.0, 0.0, 0.0, 0.0, 0.0, 0.0, 0.0, 0.0, 0.0, 0.0, 0.0, 0.0, 0.0, 0.0, 0.0, 0.0, 0.0, 0.0, 0.0, 0.0, 0.0, 0.0, 0.0, 0.0, 0.0, 0.0, 0.0, 0.0, 0.0, 0.0, 0.0, 0.0, 0.0, 0.0, 0.0, 0.0, 0.0, 0.0, 0.0, 0.0, 0.0, 0.0, 0.0, 0.0, 0.0, 0.0, 0.0, 0.0, 0.0, 0.0, 0.0, 0.0, 0.0, 0.0, 0.0, 0.0, 0.0, 0.0, 0.0, 0.0, 0.0, 0.0, 0.0, 0.0, 0.0, 0.0, 0.0, 0.0, 0.0, 0.0, 0.0, 0.0, 0.0, 0.0, 0.0, 0.0, 0.0, 0.0, 0.0, 0.0, 0.0, 0.0, 0.0, 0.0, 0.0, 0.0, 0.0, 0.0, 0.0, 0.0, 0.0, 0.0, 0.0, 0.0, 0.0, 0.0, 0.0, 0.0, 0.0, 0.0, 0.0, 0.0, 0.0, 0.0, 0.0, 0.0, 0.0, 0.0, 0.0, 0.0, 0.0, 0.0, 0.0, 0.0, 0.0, 0.0, 0.0, 0.0, 0.0, 0.0, 0.0, 0.0, 0.0, 0.0, 0.0, 0.0, 0.0, 0.0, 0.0, 0.0, 0.0, 0.0, 0.0, 0.0, 0.0, 0.0, 0.0, 0.0, 0.0, 0.0, 0.0, 0.0, 0.0, 0.0, 0.0, 0.0, 0.0, 0.0, 0.0, 0.0, 0.0, 0.0, 0.0, 0.0, 0.0, 0.0, 0.0, 0.0, 0.0, 0.0, 0.0, 0.0, 0.0, 0.0, 0.0, 0.0, 0.0, 0.0, 0.0, 0.0, 0.0, 0.0, 0.0, 0.0, 0.0, 0.0, 0.0, 0.0])
me_cube_003.materials.append(mat_dark)
me_cube_003.use_remesh_preserve_volume = False
me_cube_003.use_remesh_preserve_attributes = False
me_cube_003.use_mirror_vertex_groups = False
me_cube_003.update()
me_cube_001 = bpy.data.meshes.new('Cube.001')
me_cube_001.from_pydata([(-0.1557, 0.147, -0.1455), (-0.2089, 0.04062, -0.1455), (-0.1961, -0.07767, -0.1455), (-0.1214, -0.1703, -0.1455), (-0.0085, -0.2078, -0.1455), (0.1068, -0.1783, -0.1455), (0.1878, -0.09121, -0.1455), (0.2089, 0.02589, -0.1455), (0.1633, 0.1358, -0.1455), (0.06553, 0.2036, -0.1455), (-0.05337, 0.2078, -0.1455), (-0.1411, 0.1335, 0.0612), (-0.1557, 0.147, 0.03447), (-0.2089, 0.04062, 0.03447), (-0.1892, 0.03709, 0.0612), (-0.1961, -0.07767, 0.03447), (-0.1777, -0.07003, 0.0612), (-0.1214, -0.1703, 0.03447), (-0.11, -0.1539, 0.0612), (-0.0085, -0.2078, 0.03447), (-0.007798, -0.1879, 0.0612), (0.1068, -0.1783, 0.03447), (0.09658, -0.1612, 0.0612), (0.1878, -0.09121, 0.03447), (0.17, -0.08229, 0.0612), (0.2089, 0.02589, 0.03447), (0.189, 0.02375, 0.0612), (0.1633, 0.1358, 0.03447), (0.1478, 0.1233, 0.0612), (0.06553, 0.2036, 0.03447), (0.05924, 0.1847, 0.0612), (-0.05337, 0.2078, 0.03447), (-0.04843, 0.1885, 0.0612)], [], [(1, 0, 10, 9, 8, 7, 6, 5, 4, 3, 2), (10, 0, 12, 31), (5, 6, 23, 21), (2, 3, 17, 15), (9, 10, 31, 29), (6, 7, 25, 23), (3, 4, 19, 17), (7, 8, 27, 25), (4, 5, 21, 19), (1, 2, 15, 13), (14, 16, 18, 20, 22, 24, 26, 28, 30, 32, 11), (8, 9, 29, 27), (12, 13, 14, 11), (13, 15, 16, 14), (15, 17, 18, 16), (17, 19, 20, 18), (19, 21, 22, 20), (21, 23, 24, 22), (23, 25, 26, 24), (25, 27, 28, 26), (27, 29, 30, 28), (29, 31, 32, 30), (31, 12, 11, 32), (0, 1, 13, 12)])
me_cube_001.polygons.foreach_set('use_smooth', [True] * 24)
_uv = me_cube_001.uv_layers.new(name='UVMap')
_uv.uv.foreach_set('vector', [0.0, 0.0, 0.0, 0.0, 0.0, 0.0, 0.0, 0.0, 0.0, 0.0, 0.0, 0.0, 0.0, 0.0, 0.0, 0.0, 0.0, 0.0, 0.0, 0.0, 0.0, 0.0, 0.0, 0.0, 0.0, 0.0, 0.0, 0.0, 0.0, 0.0, 0.0, 0.0, 0.0, 0.0, 0.0, 0.0, 0.0, 0.0, 0.0, 0.0, 0.0, 0.0, 0.0, 0.0, 0.0, 0.0, 0.0, 0.0, 0.0, 0.0, 0.0, 0.0, 0.0, 0.0, 0.0, 0.0, 0.0, 0.0, 0.0, 0.0, 0.0, 0.0, 0.0, 0.0, 0.0, 0.0, 0.0, 0.0, 0.0, 0.0, 0.0, 0.0, 0.0, 0.0, 0.0, 0.0, 0.0, 0.0, 0.0, 0.0, 0.0, 0.0, 0.0, 0.0, 0.0, 0.0, 0.0, 0.0, 0.0, 0.0, 0.0, 0.0, 0.0, 0.0, 0.0, 0.0, 0.0, 0.0, 0.0, 0.0, 0.0, 0.0, 0.0, 0.0, 0.0, 0.0, 0.0, 0.0, 0.0, 0.0, 0.0, 0.0, 0.0, 0.0, 0.0, 0.0, 0.0, 0.0, 0.0, 0.0, 0.0, 0.0, 0.0, 0.0, 0.0, 0.0, 0.0, 0.0, 0.0, 0.0, 0.0, 0.0, 0.0, 0.0, 0.0, 0.0, 0.0, 0.0, 0.0, 0.0, 0.0, 0.0, 0.0, 0.0, 0.0, 0.0, 0.0, 0.0, 0.0, 0.0, 0.0, 0.0, 0.0, 0.0, 0.0, 0.0, 0.0, 0.0, 0.0, 0.0, 0.0, 0.0, 0.0, 0.0, 0.0, 0.0, 0.0, 0.0, 0.0, 0.0, 0.0, 0.0, 0.0, 0.0, 0.0, 0.0, 0.0, 0.0, 0.0, 0.0, 0.0, 0.0, 0.0, 0.0, 0.0, 0.0, 0.0, 0.0, 0.0, 0.0, 0.0, 0.0, 0.0, 0.0, 0.0, 0.0, 0.0, 0.0, 0.0, 0.0, 0.0, 0.0, 0.0, 0.0, 0.0, 0.0, 0.0, 0.0, 0.0, 0.0, 0.0, 0.0, 0.0, 0.0, 0.0, 0.0, 0.0, 0.0, 0.0, 0.0])
me_cube_001.materials.append(mat_dark)
me_cube_001.use_remesh_preserve_volume = False
me_cube_001.use_remesh_preserve_attributes = False
me_cube_001.use_mirror_vertex_groups = False
me_cube_001.update()
me_cube_005 = bpy.data.meshes.new('Cube.005')
me_cube_005.from_pydata([(-0.1584, -0.3231, -0.1534), (-0.1584, -0.3231, 0.1534), (-0.1584, 0.3231, -0.1534), (-0.1584, 0.3231, 0.1534), (0.1584, -0.3231, -0.1534), (0.1584, -0.3231, 0.1534), (0.1584, 0.3231, -0.1534), (0.1584, 0.3231, 0.1534), (-0.1584, -0.1861, -0.1534), (-0.1584, 0.1861, -0.1534), (-0.1584, 0.0, -0.1534), (-0.1584, 0.1861, 0.1324), (-0.1584, -0.1861, 0.1324), (-0.1584, 0.0, 0.1105), (0.1584, 0.1861, -0.1534), (0.1584, -0.1861, -0.1534), (0.1584, 0.0, -0.1534), (0.1584, -0.1861, 0.1324), (0.1584, 0.1861, 0.1324), (0.1584, 0.0, 0.1105)], [], [(7, 3, 11, 18), (2, 3, 7, 6), (4, 5, 1, 0), (9, 11, 3, 2), (6, 7, 18, 14), (17, 12, 1, 5), (8, 15, 4, 0), (15, 17, 5, 4), (2, 6, 14, 9), (12, 17, 19, 13), (13, 19, 18, 11), (15, 8, 10, 16), (16, 10, 9, 14), (17, 15, 16, 19), (19, 16, 14, 18), (11, 9, 10, 13), (13, 10, 8, 12), (0, 1, 12, 8)])
me_cube_005.polygons.foreach_set('use_smooth', [True] * 18)
_uv = me_cube_005.uv_layers.new(name='UVMap')
_uv.uv.foreach_set('vector', [0.625, 0.5, 0.875, 0.5, 0.875, 0.553, 0.625, 0.553, 0.375, 0.25, 0.625, 0.25, 0.625, 0.5, 0.375, 0.5, 0.375, 0.75, 0.625, 0.75, 0.625, 1.0, 0.375, 1.0, 0.375, 0.197, 0.625, 0.197, 0.625, 0.25, 0.375, 0.25, 0.375, 0.5, 0.625, 0.5, 0.625, 0.553, 0.375, 0.553, 0.625, 0.697, 0.875, 0.697, 0.875, 0.75, 0.625, 0.75, 0.125, 0.697, 0.375, 0.697, 0.375, 0.75, 0.125, 0.75, 0.375, 0.697, 0.625, 0.697, 0.625, 0.75, 0.375, 0.75, 0.125, 0.5, 0.375, 0.5, 0.375, 0.553, 0.125, 0.553, 0.875, 0.697, 0.625, 0.697, 0.625, 0.625, 0.875, 0.625, 0.875, 0.625, 0.625, 0.625, 0.625, 0.553, 0.875, 0.553, 0.375, 0.697, 0.125, 0.697, 0.125, 0.625, 0.375, 0.625, 0.375, 0.625, 0.125, 0.625, 0.125, 0.553, 0.375, 0.553, 0.625, 0.697, 0.375, 0.697, 0.375, 0.625, 0.625, 0.625, 0.625, 0.625, 0.375, 0.625, 0.375, 0.553, 0.625, 0.553, 0.625, 0.197, 0.375, 0.197, 0.375, 0.125, 0.625, 0.125, 0.625, 0.125, 0.375, 0.125, 0.375, 0.053, 0.625, 0.053, 0.375, 0.0, 0.625, 0.0, 0.625, 0.053, 0.375, 0.053])
me_cube_005.materials.append(mat_dark)
me_cube_005.use_remesh_fix_poles = True
me_cube_005.use_remesh_preserve_attributes = False
me_cube_005.update()
me_cube_006 = bpy.data.meshes.new('Cube.006')
me_cube_006.from_pydata([(-0.1848, 0.06161, 0.1232), (-0.1848, 0.06161, -0.1268), (0.1848, 0.06161, 0.1232), (0.1848, 0.06161, -0.1268), (-0.09872, 0.06161, 0.09917), (0.161, 0.06161, 0.09917), (-0.09872, 0.06161, -0.09917), (0.161, 0.06161, -0.09917), (-0.1848, 0.06161, -0.01657), (0.1848, 0.06161, -0.01657), (-0.09872, 0.06161, -0.01657), (0.161, 0.06161, -0.01657), (-0.1889, 0.06569, -0.1232), (-0.1889, 0.06569, -0.02193), (0.1889, 0.06569, -0.02193), (0.1889, 0.06569, -0.1232), (0.161, 0.06569, -0.09917), (-0.09872, 0.06569, -0.09917), (0.161, 0.06569, -0.02193), (-0.09872, 0.06569, -0.02193), (-0.1795, -0.0118, -0.1268), (-0.1848, -0.00647, -0.1268), (0.1848, -0.00647, -0.1268), (0.1795, -0.0118, -0.1268), (0.1796, -0.0118, -0.01657), (0.1848, -0.006583, -0.01657), (-0.1848, -0.006583, -0.01657), (-0.1796, -0.0118, -0.01657), (-0.1889, -0.0106, -0.1232), (-0.1836, -0.01588, -0.1232), (0.1836, -0.01588, -0.1232), (0.1889, -0.0106, -0.1232), (-0.1836, -0.01588, -0.02193), (-0.1889, -0.01062, -0.02193), (0.1836, -0.01588, -0.02193), (0.1889, -0.01062, -0.02193), (0.1806, 0.01599, -0.1072), (0.1806, 0.01415, -0.1054), (0.1806, 0.01415, 0.1017), (0.1806, 0.01599, 0.1035), (0.1806, 0.0371, 0.1035), (0.1806, 0.03894, 0.1017), (0.1806, 0.03894, -0.1054), (0.1806, 0.0371, -0.1072), (0.1848, 0.01599, 0.1035), (0.1848, 0.01415, 0.1017), (0.1848, 0.0371, 0.1035), (0.1848, 0.03894, 0.1017), (0.1889, 0.01415, -0.02193), (0.1848, 0.01415, -0.01657), (0.1889, 0.01415, -0.1054), (0.1848, 0.03894, -0.01657), (0.1889, 0.03894, -0.02193), (0.1889, 0.03894, -0.1054), (0.1889, 0.0371, -0.1072), (0.1889, 0.01599, -0.1072), (-0.1086, 0.06569, -0.09018), (-0.1262, 0.06569, -0.05497), (-0.179, 0.06569, -0.05497), (-0.1614, 0.06569, -0.09018), (-0.1614, 0.07047, -0.09018), (-0.1086, 0.07047, -0.09018), (-0.1262, 0.07047, -0.05497), (-0.179, 0.07047, -0.05497), (0.04342, 0.05151, 0.1284), (-0.03471, 0.05151, 0.1284), (-0.03259, 0.05151, 0.1533), (-0.03471, 0.05151, 0.151), (0.04342, 0.05151, 0.151), (0.0413, 0.05151, 0.1533), (-0.1848, -0.006606, 0.1203), (-0.1848, -0.002456, 0.1232), (-0.1784, -0.008867, 0.1232), (-0.1796, -0.0118, 0.1203), (0.1784, -0.008867, 0.1232), (0.1796, -0.0118, 0.1203), (0.1848, -0.002456, 0.1232), (0.1848, -0.006606, 0.1203), (0.05056, 0.05151, 0.1126), (-0.04185, 0.05151, 0.1126), (-0.04185, 0.05151, 0.1532), (-0.03555, 0.05151, 0.1595), (0.04426, 0.05151, 0.1595), (0.05056, 0.05151, 0.1532), (0.04342, 0.04679, 0.1284), (-0.03471, 0.04679, 0.1284), (-0.03471, 0.04679, 0.151), (-0.03259, 0.04679, 0.1533), (0.0413, 0.04679, 0.1533), (0.04342, 0.04679, 0.151), (0.05609, -0.0118, 0.02824), (0.04189, -0.0118, 0.06015), (0.01594, -0.0118, 0.08351), (-0.01727, -0.0118, 0.0943), (-0.052, -0.0118, 0.09065), (-0.08224, -0.0118, 0.07319), (-0.1028, -0.0118, 0.04494), (-0.11, -0.0118, 0.01078), (-0.1028, -0.0118, -0.02338), (-0.08224, -0.0118, -0.05163), (-0.052, -0.0118, -0.06909), (-0.01727, -0.0118, -0.07274), (0.01594, -0.0118, -0.06195), (0.04189, -0.0118, -0.03858), (0.05609, -0.0118, -0.006678), (0.03444, -0.04507, -0.002076), (0.03444, -0.04507, 0.02364), (0.02398, -0.04507, 0.04713), (0.004872, -0.04507, 0.06434), (-0.01959, -0.04507, 0.07229), (-0.04516, -0.04507, 0.0696), (-0.06743, -0.04507, 0.05674), (-0.08255, -0.04507, 0.03594), (-0.0879, -0.04507, 0.01078), (-0.08255, -0.04507, -0.01437), (-0.06743, -0.04507, -0.03518), (-0.04516, -0.04507, -0.04804), (-0.01959, -0.04507, -0.05072), (0.004872, -0.04507, -0.04278), (0.02398, -0.04507, -0.02557), (0.05609, -0.04507, -0.006678), (0.05609, -0.04507, 0.02824), (0.04189, -0.04507, 0.06015), (0.01594, -0.04507, 0.08351), (-0.01727, -0.04507, 0.0943), (-0.052, -0.04507, 0.09065), (-0.08224, -0.04507, 0.07319), (-0.1028, -0.04507, 0.04494), (-0.11, -0.04507, 0.01078), (-0.1028, -0.04507, -0.02338), (-0.08224, -0.04507, -0.05163), (-0.052, -0.04507, -0.06909), (-0.01727, -0.04507, -0.07274), (0.01594, -0.04507, -0.06195), (0.04189, -0.04507, -0.03858), (0.03444, -0.03218, -0.002076), (0.03444, -0.03218, 0.02364), (0.02398, -0.03218, 0.04713), (0.004872, -0.03218, 0.06434), (-0.01959, -0.03218, 0.07229), (-0.04516, -0.03218, 0.0696), (-0.06743, -0.03218, 0.05674), (-0.08255, -0.03218, 0.03594), (-0.0879, -0.03218, 0.01078), (-0.08255, -0.03218, -0.01437), (-0.06743, -0.03218, -0.03518), (-0.04516, -0.03218, -0.04804), (-0.01959, -0.03218, -0.05072), (0.004872, -0.03218, -0.04278), (0.02398, -0.03218, -0.02557), (0.1579, 0.0493, -0.09608), (0.161, 0.05239, -0.09917), (0.1579, 0.0493, 0.09608), (0.161, 0.05239, 0.09917), (-0.09563, 0.0493, 0.09608), (-0.09872, 0.05239, 0.09917), (-0.09563, 0.0493, -0.09608), (-0.09872, 0.05239, -0.09917), (0.161, 0.05239, -0.02058), (0.1579, 0.0493, -0.02193), (-0.09872, 0.05239, -0.02058), (-0.09563, 0.0493, -0.02193), (-0.1357, -0.003728, 0.1205), (-0.1179, -0.001805, 0.1205), (-0.1039, 0.009444, 0.1205), (-0.09825, 0.02645, 0.1205), (-0.1027, 0.04381, 0.1205), (-0.1158, 0.05601, 0.1205), (-0.1334, 0.05918, 0.1205), (-0.15, 0.05232, 0.1205), (-0.1602, 0.0376, 0.1205), (-0.1608, 0.01969, 0.1205), (-0.1517, 0.004285, 0.1205), (-0.1517, 0.004285, 0.1317), (-0.1357, -0.003728, 0.1317), (-0.1179, -0.001805, 0.1317), (-0.1039, 0.009444, 0.1317), (-0.09825, 0.02645, 0.1317), (-0.1027, 0.04381, 0.1317), (-0.1158, 0.05601, 0.1317), (-0.1334, 0.05918, 0.1317), (-0.15, 0.05232, 0.1317), (-0.1602, 0.0376, 0.1317), (-0.1608, 0.01969, 0.1317), (-0.03874, -0.002006, 0.1157), (-0.04185, 0.002633, 0.1126), (0.04736, -0.002006, 0.1157), (0.05056, 0.002633, 0.1126), (-0.04185, 0.002633, 0.1532), (-0.03874, -0.002006, 0.1517), (-0.03413, -0.002006, 0.1563), (-0.03555, 0.002633, 0.1595), (0.04295, -0.002006, 0.1563), (0.04426, 0.002633, 0.1595), (0.04736, -0.002006, 0.1519), (0.05056, 0.002633, 0.1532), (0.0198, -0.002006, 0.1563), (0.1694, 0.04621, 0.1232), (0.1694, 7.406e-09, 0.1232), (0.07701, 3.366e-09, 0.1232), (0.07701, 0.04621, 0.1232), (0.0826, 0.04062, 0.1328), (0.1638, 0.04062, 0.1328), (0.1638, 0.005591, 0.1328), (0.0826, 0.005591, 0.1328), (0.07701, 0.04621, 0.1328), (0.1694, 0.04621, 0.1328), (0.1694, 7.406e-09, 0.1328), (0.07701, 3.366e-09, 0.1328), (0.08406, 0.04141, 0.1282), (0.1653, 0.04141, 0.1282), (0.1653, 0.006385, 0.1282), (0.08406, 0.006385, 0.1282), (-0.1848, 0.0363, 0.1078), (-0.1848, 0.0363, 0.06161), (-0.1848, 0.02089, 0.06161), (-0.1848, 0.02089, 0.1078), (-0.198, 0.02089, 0.1078), (-0.2034, 0.02089, 0.1024), (-0.2034, 0.0363, 0.1024), (-0.198, 0.0363, 0.1078), (-0.198, 0.0363, 0.06161), (-0.2034, 0.0363, 0.06701), (-0.2034, 0.02089, 0.06701), (-0.198, 0.02089, 0.06161), (-0.1956, 0.02089, 0.1002), (-0.1956, 0.0363, 0.1002), (-0.1848, 0.0363, 0.1002), (-0.1848, 0.02089, 0.1002), (-0.1956, 0.0363, 0.06922), (-0.1956, 0.02089, 0.06922), (-0.1848, 0.0363, 0.06922), (-0.1848, 0.02089, 0.06922), (0.08199, -0.01078, 0.1093), (0.08199, -0.01078, -0.005059), (0.154, -0.01078, -0.005059), (0.154, -0.01078, 0.1093), (0.1415, -0.02187, 0.09322), (0.09448, -0.02187, 0.09322), (0.09448, -0.02187, 0.01105), (0.1415, -0.02187, 0.01105), (0.154, -0.02187, 0.1093), (0.08199, -0.02187, 0.1093), (0.08199, -0.02187, -0.005059), (0.154, -0.02187, -0.005059), (0.1415, -0.01436, 0.09322), (0.09448, -0.01436, 0.09322), (0.09448, -0.01436, 0.01105), (0.1415, -0.01436, 0.01105)], [], [(0, 71, 72, 74, 76, 2), (22, 3, 15, 31), (24, 75, 73, 27), (1, 21, 28, 12), (20, 21, 1, 3, 22, 23), (20, 23, 30, 29), (5, 153, 155, 4), (7, 151, 158, 11), (4, 155, 160, 10), (2, 5, 4, 0), (10, 6, 17, 19), (9, 11, 5, 2), (10, 8, 0, 4), (6, 7, 16, 17), (10, 160, 157, 6), (11, 158, 153, 5), (11, 9, 14, 18), (26, 8, 13, 33), (8, 10, 19, 13), (12, 17, 16, 15), (17, 12, 13, 19), (15, 16, 18, 14), (15, 14, 52, 53, 54, 55, 50, 48, 35, 31), (28, 33, 13, 12), (30, 34, 32, 29), (7, 11, 18, 16), (3, 1, 12, 15), (9, 51, 52, 14), (24, 27, 32, 34), (9, 2, 76, 77, 25, 49, 45, 44, 46, 47, 51), (24, 34, 35, 25), (26, 70, 71, 0, 8), (33, 28, 29, 32), (31, 35, 34, 30), (22, 31, 30, 23), (28, 21, 20, 29), (32, 27, 26, 33), (25, 77, 75, 24), (36, 43, 42, 41, 40, 39, 38, 37), (50, 37, 38, 45, 49, 48), (48, 49, 25, 35), (53, 42, 43, 54), (46, 40, 41, 47), (44, 39, 40, 46), (54, 43, 36, 55), (55, 36, 37, 50), (45, 38, 39, 44), (47, 41, 42, 53, 52, 51), (6, 157, 151, 7), (56, 57, 58, 59), (61, 60, 63, 62), (59, 58, 63, 60), (57, 56, 61, 62), (58, 57, 62, 63), (56, 59, 60, 61), (64, 84, 89, 68), (193, 195, 83, 82), (78, 83, 195, 187), (191, 193, 82, 81), (185, 79, 78, 187), (76, 74, 75, 77), (72, 71, 70, 73), (74, 72, 73, 75), (70, 26, 27, 73), (64, 78, 79, 65), (67, 80, 81, 66), (69, 82, 83, 68), (65, 79, 80, 67), (66, 81, 82, 69), (68, 83, 78, 64), (85, 86, 87, 88, 89, 84), (67, 86, 85, 65), (66, 87, 86, 67), (69, 88, 87, 66), (68, 89, 88, 69), (65, 85, 84, 64), (81, 80, 188, 191), (186, 194, 192, 196, 190, 189, 184), (90, 104, 103, 102, 101, 100, 99, 98, 97, 96, 95, 94, 93, 92, 91), (117, 118, 148, 147), (92, 93, 124, 123), (100, 101, 132, 131), (93, 94, 125, 124), (101, 102, 133, 132), (94, 95, 126, 125), (102, 103, 134, 133), (95, 96, 127, 126), (103, 104, 120, 134), (96, 97, 128, 127), (104, 90, 121, 120), (97, 98, 129, 128), (90, 91, 122, 121), (98, 99, 130, 129), (91, 92, 123, 122), (99, 100, 131, 130), (106, 105, 120, 121), (107, 106, 121, 122), (108, 107, 122, 123), (109, 108, 123, 124), (110, 109, 124, 125), (111, 110, 125, 126), (112, 111, 126, 127), (113, 112, 127, 128), (114, 113, 128, 129), (115, 114, 129, 130), (116, 115, 130, 131), (117, 116, 131, 132), (118, 117, 132, 133), (119, 118, 133, 134), (105, 119, 134, 120), (136, 137, 138, 139, 140, 141, 142, 143, 144, 145, 146, 147, 148, 149, 135), (110, 111, 141, 140), (118, 119, 149, 148), (111, 112, 142, 141), (119, 105, 135, 149), (112, 113, 143, 142), (105, 106, 136, 135), (113, 114, 144, 143), (106, 107, 137, 136), (114, 115, 145, 144), (107, 108, 138, 137), (115, 116, 146, 145), (108, 109, 139, 138), (116, 117, 147, 146), (109, 110, 140, 139), (159, 152, 153, 158), (152, 154, 155, 153), (161, 156, 157, 160), (156, 150, 151, 157), (150, 159, 158, 151), (154, 161, 160, 155), (161, 154, 152, 159, 150, 156), (162, 172, 171, 170, 169, 168, 167, 166, 165, 164, 163), (174, 175, 176, 177, 178, 179, 180, 181, 182, 183, 173), (164, 165, 177, 176), (171, 172, 173, 183), (172, 162, 174, 173), (168, 169, 181, 180), (165, 166, 178, 177), (162, 163, 175, 174), (169, 170, 182, 181), (166, 167, 179, 178), (163, 164, 176, 175), (170, 171, 183, 182), (167, 168, 180, 179), (185, 187, 186, 184), (191, 188, 189, 190), (195, 193, 192, 194), (188, 185, 184, 189), (193, 191, 190, 196, 192), (194, 186, 187, 195), (185, 188, 80, 79), (197, 198, 199, 200), (201, 204, 212, 209), (200, 199, 208, 205), (198, 197, 206, 207), (199, 198, 207, 208), (197, 200, 205, 206), (201, 202, 206, 205), (202, 203, 207, 206), (203, 204, 208, 207), (204, 201, 205, 208), (210, 209, 212, 211), (203, 202, 210, 211), (204, 203, 211, 212), (202, 201, 209, 210), (213, 216, 228, 227), (215, 232, 230, 225, 228, 216, 217, 218, 223, 224), (213, 227, 226, 229, 231, 214, 221, 222, 219, 220), (214, 215, 224, 221), (219, 222, 223, 218), (217, 220, 219, 218), (221, 224, 223, 222), (216, 213, 220, 217), (229, 230, 232, 231), (231, 232, 215, 214), (226, 225, 230, 229), (225, 226, 227, 228), (233, 236, 235, 234), (239, 240, 248, 247), (235, 236, 241, 244), (233, 234, 243, 242), (234, 235, 244, 243), (236, 233, 242, 241), (238, 237, 241, 242), (239, 238, 242, 243), (240, 239, 243, 244), (237, 240, 244, 241), (246, 247, 248, 245), (237, 238, 246, 245), (240, 237, 245, 248), (238, 239, 247, 246)])
me_cube_006.polygons.foreach_set('use_smooth', [True] * 192)
me_cube_006.polygons.foreach_set('material_index', [0, 1, 0, 1, 1, 1, 0, 1, 0, 0, 1, 0, 0, 1, 1, 0, 1, 1, 1, 1, 1, 1, 1, 1, 1, 1, 1, 1, 1, 0, 1, 0, 1, 1, 1, 1, 1, 0, 1, 1, 1, 1, 1, 1, 1, 1, 1, 1, 1, 2, 2, 2, 2, 2, 2, 1, 1, 1, 1, 1, 0, 0, 0, 0, 1, 1, 1, 1, 1, 1, 4, 1, 1, 1, 1, 1, 1, 1, 0, 2, 2, 2, 2, 2, 2, 2, 2, 2, 2, 2, 2, 2, 2, 2, 2, 2, 2, 2, 2, 2, 2, 2, 2, 2, 2, 2, 2, 2, 2, 2, 0, 2, 2, 2, 2, 2, 2, 2, 2, 2, 2, 2, 2, 2, 2, 0, 0, 1, 1, 1, 0, 3, 2, 2, 2, 2, 2, 2, 2, 2, 2, 2, 2, 2, 2, 1, 1, 1, 1, 1, 1, 1, 2, 2, 2, 2, 2, 2, 2, 2, 2, 2, 2, 2, 2, 2, 1, 1, 1, 1, 1, 1, 1, 1, 1, 1, 1, 1, 0, 2, 2, 2, 2, 2, 2, 2, 2, 2, 0, 2, 2, 2])
_uv = me_cube_006.uv_layers.new(name='UVMap')
_uv.uv.foreach_set('vector', [0.625, 0.5, 0.8432, 0.5, 0.865, 0.5043, 0.865, 0.7457, 0.8432, 0.75, 0.625, 0.75, 0.1432, 0.75, 0.375, 0.75, 0.375, 0.75, 0.1412, 0.75, 0.4513, 0.003529, 0.6214, 0.003514, 0.6214, 0.2465, 0.4513, 0.2465, 0.375, 0.5, 0.1432, 0.5, 0.1412, 0.5, 0.375, 0.5, 0.125, 0.5036, 0.1432, 0.5, 0.375, 0.5, 0.375, 0.75, 0.1432, 0.75, 0.125, 0.7464, 0.125, 0.5036, 0.125, 0.7464, 0.125, 0.7465, 0.125, 0.5035, 0.0, 0.0, 0.0, 0.0, 0.0, 0.0, 0.0, 0.0, 0.0, 0.0, 0.0, 0.0, 0.0, 0.0, 0.0, 0.0, 0.0, 0.0, 0.0, 0.0, 0.0, 0.0, 0.0, 0.0, 0.625, 0.75, 0.6006, 0.7339, 0.6006, 0.5494, 0.625, 0.5, 0.0, 0.0, 0.0, 0.0, 0.0, 0.0, 0.0, 0.0, 0.4513, 0.75, 0.4608, 0.7339, 0.6006, 0.7339, 0.625, 0.75, 0.4608, 0.5494, 0.4513, 0.5, 0.625, 0.5, 0.6006, 0.5494, 0.0, 0.0, 0.0, 0.0, 0.0, 0.0, 0.0, 0.0, 0.0, 0.0, 0.0, 0.0, 0.0, 0.0, 0.0, 0.0, 0.0, 0.0, 0.0, 0.0, 0.0, 0.0, 0.0, 0.0, 0.4608, 0.7339, 0.4513, 0.75, 0.4513, 0.75, 0.4608, 0.7339, 0.4513, 0.2678, 0.4513, 0.5, 0.4513, 0.5, 0.4513, 0.2661, 0.4513, 0.5, 0.4608, 0.5494, 0.4608, 0.5494, 0.4513, 0.5, 0.375, 0.5, 0.3994, 0.5494, 0.3994, 0.7339, 0.375, 0.75, 0.3994, 0.5494, 0.375, 0.5, 0.4513, 0.5, 0.4608, 0.5494, 0.375, 0.75, 0.3994, 0.7339, 0.4608, 0.7339, 0.4513, 0.75, 0.375, 0.75, 0.4513, 0.75, 0.4513, 0.832, 0.3885, 0.832, 0.3871, 0.8376, 0.3871, 0.9023, 0.3885, 0.908, 0.4513, 0.908, 0.4513, 0.9839, 0.375, 0.9838, 0.375, 0.2662, 0.4513, 0.2661, 0.4513, 0.5, 0.375, 0.5, 0.375, 0.003496, 0.4513, 0.003481, 0.4513, 0.2465, 0.375, 0.2465, 0.0, 0.0, 0.0, 0.0, 0.0, 0.0, 0.0, 0.0, 0.375, 0.75, 0.375, 0.5, 0.375, 0.5, 0.375, 0.75, 0.4513, 0.75, 0.4513, 0.8272, 0.4513, 0.832, 0.4513, 0.75, 0.4513, 0.003529, 0.4513, 0.2465, 0.4513, 0.2465, 0.4513, 0.003481, 0.4513, 0.75, 0.625, 0.75, 0.625, 0.9682, 0.6214, 0.9823, 0.4513, 0.9822, 0.4513, 0.9116, 0.5982, 0.9116, 0.6005, 0.9053, 0.6005, 0.8335, 0.5982, 0.8272, 0.4513, 0.8272, 0.4513, 0.003529, 0.4513, 0.003481, 0.4513, 0.0, 0.4513, 0.0, 0.4513, 0.2678, 0.6214, 0.2677, 0.625, 0.2818, 0.625, 0.5, 0.4513, 0.5, 0.4513, 0.2661, 0.375, 0.2662, 0.375, 0.2465, 0.4513, 0.2465, 0.375, 0.0, 0.4513, 0.0, 0.4513, 0.003481, 0.375, 0.003496, 0.1432, 0.75, 0.1412, 0.75, 0.125, 0.7465, 0.125, 0.7464, 0.1412, 0.5, 0.1432, 0.5, 0.125, 0.5036, 0.125, 0.5035, 0.4513, 0.2465, 0.4513, 0.2465, 0.4513, 0.2678, 0.4513, 0.2661, 0.4513, 0.0, 0.6214, 0.0, 0.6214, 0.003514, 0.4513, 0.003529, 0.0, 0.0, 0.0, 0.0, 0.0, 0.0, 0.0, 0.0, 0.0, 0.0, 0.0, 0.0, 0.0, 0.0, 0.0, 0.0, 0.0, 0.0, 0.0, 0.0, 0.0, 0.0, 0.0, 0.0, 0.0, 0.0, 0.0, 0.0, 0.4513, 0.908, 0.4513, 0.9116, 0.4513, 0.9822, 0.4513, 0.9839, 0.0, 0.0, 0.0, 0.0, 0.0, 0.0, 0.0, 0.0, 0.0, 0.0, 0.0, 0.0, 0.0, 0.0, 0.0, 0.0, 0.0, 0.0, 0.0, 0.0, 0.0, 0.0, 0.0, 0.0, 0.0, 0.0, 0.0, 0.0, 0.0, 0.0, 0.0, 0.0, 0.0, 0.0, 0.0, 0.0, 0.0, 0.0, 0.0, 0.0, 0.0, 0.0, 0.0, 0.0, 0.0, 0.0, 0.0, 0.0, 0.0, 0.0, 0.0, 0.0, 0.0, 0.0, 0.0, 0.0, 0.0, 0.0, 0.0, 0.0, 0.0, 0.0, 0.0, 0.0, 0.0, 0.0, 0.0, 0.0, 0.0, 0.0, 0.0, 0.0, 0.0, 0.0, 0.0, 0.0, 0.0, 0.0, 0.0, 0.0, 0.0, 0.0, 0.0, 0.0, 0.0, 0.0, 0.0, 0.0, 0.0, 0.0, 0.0, 0.0, 0.0, 0.0, 0.0, 0.0, 0.0, 0.0, 0.0, 0.0, 0.0, 0.0, 0.0, 0.0, 0.0, 0.0, 0.0, 0.0, 0.0, 0.0, 0.0, 0.0, 0.0, 0.0, 0.0, 0.0, 0.0, 0.0, 0.0, 0.0, 0.0, 0.0, 0.0, 0.0, 0.0, 0.0, 0.0, 0.0, 0.0, 0.0, 0.0, 0.0, 0.0, 0.0, 0.0, 0.0, 0.0, 0.0, 0.0, 0.0, 0.0, 0.0, 0.0, 0.0, 0.0, 0.0, 0.0, 0.0, 0.0, 0.0, 0.0, 0.0, 0.0, 0.0, 0.0, 0.0, 0.625, 0.0, 0.625, 0.002932, 0.6214, 0.003514, 0.6214, 0.0, 0.625, 0.25, 0.625, 0.2677, 0.6214, 0.2677, 0.6214, 0.2465, 0.625, 0.004336, 0.625, 0.2457, 0.6214, 0.2465, 0.6214, 0.003514, 0.6214, 0.2677, 0.4513, 0.2678, 0.4513, 0.2465, 0.6214, 0.2465, 0.0, 0.0, 0.0, 0.0, 0.0, 0.0, 0.0, 0.0, 0.0, 0.0, 0.0, 0.0, 0.0, 0.0, 0.0, 0.0, 0.0, 0.0, 0.0, 0.0, 0.0, 0.0, 0.0, 0.0, 0.0, 0.0, 0.0, 0.0, 0.0, 0.0, 0.0, 0.0, 0.0, 0.0, 0.0, 0.0, 0.0, 0.0, 0.0, 0.0, 0.0, 0.0, 0.0, 0.0, 0.0, 0.0, 0.0, 0.0, 0.0, 0.0, 0.0, 0.0, 0.0, 0.0, 0.0, 0.0, 0.0, 0.0, 0.0, 0.0, 0.0, 0.0, 0.0, 0.0, 0.0, 0.0, 0.0, 0.0, 0.0, 0.0, 0.0, 0.0, 0.0, 0.0, 0.0, 0.0, 0.0, 0.0, 0.0, 0.0, 0.0, 0.0, 0.0, 0.0, 0.0, 0.0, 0.0, 0.0, 0.0, 0.0, 0.0, 0.0, 0.0, 0.0, 0.0, 0.0, 0.0, 0.0, 0.0, 0.0, 0.0, 0.0, 0.0, 0.0, 0.0, 0.0, 0.0, 0.0, 0.0, 0.0, 0.0, 0.0, 0.0, 0.0, 0.0, 0.0, 0.0, 0.0, 0.0, 0.0, 0.0, 0.0, 0.0, 0.0, 0.0, 0.0, 0.0, 0.0, 0.0, 0.0, 0.0, 0.0, 0.0, 0.0, 0.0, 0.0, 0.0, 0.0, 0.0, 0.0, 0.0, 0.0, 0.0, 0.0, 0.0, 0.0, 0.0, 0.0, 0.0, 0.0, 0.0, 0.0, 0.0, 0.0, 0.0, 0.0, 0.0, 0.0, 0.0, 0.0, 0.0, 0.0, 0.0, 0.0, 0.0, 0.0, 0.0, 0.0, 0.0, 0.0, 0.0, 0.0, 0.0, 0.0, 0.0, 0.0, 0.0, 0.0, 0.0, 0.0, 0.0, 0.0, 0.0, 0.0, 0.0, 0.0, 0.0, 0.0, 0.0, 0.0, 0.0, 0.0, 0.0, 0.0, 0.0, 0.0, 0.0, 0.0, 0.0, 0.0, 0.0, 0.0, 0.0, 0.0, 0.0, 0.0, 0.0, 0.0, 0.0, 0.0, 0.0, 0.0, 0.0, 0.0, 0.0, 0.0, 0.0, 0.0, 0.0, 0.0, 0.0, 0.0, 0.0, 0.0, 0.0, 0.0, 0.0, 0.0, 0.0, 0.0, 0.0, 0.0, 0.0, 0.0, 0.0, 0.0, 0.0, 0.0, 0.0, 0.0, 0.0, 0.0, 0.0, 0.0, 0.0, 0.0, 0.0, 0.0, 0.0, 0.0, 0.0, 0.0, 0.0, 0.0, 0.0, 0.0, 0.0, 0.0, 0.0, 0.0, 0.0, 0.0, 0.0, 0.0, 0.0, 0.0, 0.0, 0.0, 0.0, 0.0, 0.0, 0.0, 0.0, 0.0, 0.0, 0.0, 0.0, 0.0, 0.0, 0.0, 0.0, 0.0, 0.0, 0.0, 0.0, 0.0, 0.0, 0.0, 0.0, 0.0, 0.0, 0.0, 0.0, 0.0, 0.0, 0.0, 0.0, 0.0, 0.0, 0.0, 0.0, 0.0, 0.0, 0.0, 0.0, 0.0, 0.0, 0.0, 0.0, 0.0, 0.0, 0.0, 0.0, 0.0, 0.0, 0.0, 0.0, 0.0, 0.0, 0.0, 0.0, 0.0, 0.0, 0.0, 0.0, 0.0, 0.0, 0.0, 0.0, 0.0, 0.0, 0.0, 0.0, 0.0, 0.0, 0.0, 0.0, 0.0, 0.0, 0.0, 0.0, 0.0, 0.0, 0.0, 0.0, 0.0, 0.0, 0.0, 0.0, 0.0, 0.0, 0.0, 0.0, 0.0, 0.0, 0.0, 0.0, 0.0, 0.0, 0.0, 0.0, 0.0, 0.0, 0.0, 0.0, 0.0, 0.0, 0.0, 0.0, 0.0, 0.0, 0.0, 0.0, 0.0, 0.0, 0.0, 0.0, 0.0, 0.0, 0.0, 0.0, 0.0, 0.0, 0.0, 0.0, 0.0, 0.0, 0.0, 0.0, 0.0, 0.0, 0.0, 0.0, 0.0, 0.0, 0.0, 0.0, 0.0, 0.0, 0.0, 0.0, 0.0, 0.0, 0.0, 0.0, 0.0, 0.0, 0.0, 0.0, 0.0, 0.0, 0.0, 0.0, 0.0, 0.0, 0.0, 0.0, 0.0, 0.0, 0.0, 0.0, 0.0, 0.0, 0.0, 0.0, 0.0, 0.0, 0.0, 0.0, 0.0, 0.0, 0.0, 0.0, 0.0, 0.0, 0.0, 0.0, 0.0, 0.0, 0.0, 0.0, 0.0, 0.0, 0.0, 0.0, 0.0, 0.0, 0.0, 0.0, 0.0, 0.0, 0.0, 0.0, 0.0, 0.0, 0.0, 0.0, 0.0, 0.0, 0.0, 0.0, 0.0, 0.0, 0.0, 0.0, 0.0, 0.0, 0.0, 0.0, 0.0, 0.0, 0.0, 0.0, 0.0, 0.0, 0.0, 0.0, 0.0, 0.0, 0.0, 0.0, 0.0, 0.0, 0.0, 0.0, 0.0, 0.0, 0.0, 0.0, 0.0, 0.0, 0.0, 0.0, 0.0, 0.0, 0.0, 0.0, 0.0, 0.0, 0.0, 0.0, 0.0, 0.0, 0.0, 0.0, 0.0, 0.0, 0.0, 0.0, 0.0, 0.0, 0.0, 0.0, 0.0, 0.0, 0.0, 0.0, 0.0, 0.0, 0.0, 0.0, 0.0, 0.0, 0.0, 0.0, 0.0, 0.0, 0.0, 0.0, 0.0, 0.0, 0.0, 0.0, 0.0, 0.0, 0.0, 0.0, 0.0, 0.0, 0.0, 0.0, 0.0, 0.0, 0.0, 0.0, 0.0, 0.0, 0.0, 0.0, 0.0, 0.0, 0.0, 0.0, 0.0, 0.0, 0.0, 0.0, 0.0, 0.0, 0.0, 0.0, 0.0, 0.0, 0.0, 0.0, 0.0, 0.0, 0.0, 0.0, 0.0, 0.0, 0.0, 0.0, 0.0, 0.0, 0.0, 0.0, 0.0, 0.0, 0.0, 0.0, 0.0, 0.0, 0.0, 0.0, 0.0, 0.0, 0.0, 0.0, 0.0, 1.0, 0.3859, 1.0, 1.0, 0.0, 1.0, 5.96e-08, 0.3859, 1.192e-07, 0.0, 1.0, 0.0, 0.0, 0.0, 0.0, 0.0, 0.0, 0.0, 0.0, 0.0, 0.0, 0.0, 0.0, 0.0, 0.0, 0.0, 0.0, 0.0, 0.0, 0.0, 0.0, 0.0, 0.0, 0.0, 0.0, 0.0, 0.0, 0.0, 0.0, 0.0, 0.0, 0.0, 0.0, 0.0, 0.0, 0.0, 0.0, 0.0, 0.0, 0.0, 0.0, 0.0, 0.0, 0.0, 0.0, 0.0, 0.0, 0.0, 0.0, 0.0, 0.0, 0.0, 0.0, 0.0, 0.0, 0.0, 0.0, 0.0, 0.0, 0.0, 0.0, 0.0, 0.0, 0.0, 0.0, 0.0, 0.0, 0.0, 0.0, 0.0, 0.0, 0.0, 0.0, 0.0, 0.0, 0.0, 0.0, 0.0, 0.0, 0.0, 0.0, 0.0, 0.0, 0.0, 0.0, 0.0, 0.0, 0.0, 0.0, 0.0, 0.0, 0.0, 0.0, 0.0, 0.0, 0.0, 0.0, 0.0, 0.0, 0.0, 0.0, 0.0, 0.0, 0.0, 0.0, 0.0, 0.0, 0.0, 0.0, 0.0, 0.0, 0.0, 0.0, 0.0, 0.0, 0.0, 0.0, 0.0, 0.0, 0.0, 0.0, 0.0, 0.0, 0.0, 0.0, 0.0, 0.0, 0.0, 0.0, 0.0, 0.0, 0.0, 0.0, 0.0, 0.0, 0.0, 0.0, 0.0, 0.0, 0.0, 0.0, 0.0, 0.0, 0.0, 0.0, 0.0, 0.0, 0.0, 0.0, 0.0, 0.0, 0.0, 0.0, 0.0, 0.0, 0.0, 0.0, 0.0, 0.0, 0.0, 0.0, 0.0, 0.0, 0.0, 0.0, 0.0, 0.0, 0.0, 0.0, 0.0, 0.0, 0.0, 0.0, 0.0, 0.0, 0.0, 0.0, 0.0, 0.0, 0.0, 0.0, 0.0, 0.0, 0.0, 0.0, 0.0, 0.0, 0.0, 0.0, 0.0, 0.0, 0.0, 0.0, 0.0, 0.0, 0.0, 0.0, 0.0, 0.0, 0.0, 0.0, 0.0, 0.0, 0.0, 0.0, 0.0, 0.0, 0.0, 0.0, 0.0, 0.0, 0.0, 0.0, 0.0, 0.0, 0.0, 0.0, 0.0, 0.0, 0.0, 0.0, 0.0, 0.0, 0.0, 0.0, 0.0, 0.0, 0.0, 0.0, 0.0, 0.0, 0.0, 0.0, 0.0, 0.0, 0.0, 0.0, 0.0, 0.0, 0.0, 0.0, 0.0, 0.0, 0.0, 0.0, 0.0, 0.0, 0.0, 0.0, 0.0, 0.0, 0.0, 0.0, 0.0, 0.0, 0.0, 0.0, 0.0, 0.0, 0.0, 0.0, 0.0, 0.0, 0.0, 0.0, 0.0, 0.0, 0.0, 0.0, 0.0, 0.0, 0.0, 0.0, 0.0, 0.0, 0.0, 0.0, 0.0, 0.0, 0.0, 0.0, 0.0, 0.0, 0.0, 0.0, 0.0, 0.0, 0.0, 0.0, 0.0, 0.0, 0.0, 0.0, 0.0, 0.0, 0.0, 0.0, 0.0, 0.0, 0.0, 0.0, 0.0, 0.0, 0.0, 0.0, 0.0, 0.0, 0.0, 0.0, 0.0, 0.0, 0.0, 0.0, 0.0, 0.0, 0.0, 0.0, 0.0, 0.0, 0.0, 0.0, 0.0, 0.0, 0.0, 0.0, 0.0, 0.0, 0.0, 0.0, 0.0, 0.0, 0.0, 0.0, 0.0, 0.0, 0.0, 0.0, 0.0, 0.0, 0.0, 0.0, 0.0, 0.0, 0.0, 0.0, 0.0, 0.0, 0.0, 0.0, 0.0, 0.0, 0.0, 0.0, 0.0, 0.0, 0.0, 0.0, 0.0, 0.0, 0.0, 0.0, 0.0, 0.0, 0.0, 0.0, 0.0, 0.0, 0.0, 0.0, 0.0, 0.0, 0.0, 0.0, 0.0, 0.0, 0.0, 0.0, 0.0, 0.0, 0.0, 0.0, 0.0, 0.0, 0.0, 0.0, 0.0, 0.0, 0.0, 0.0, 0.0, 0.0, 0.0, 0.0, 0.0, 0.0, 0.0, 0.0, 0.0, 0.0, 0.0, 0.0, 0.0, 0.0, 0.0, 0.0, 0.0, 0.0, 0.0, 0.0, 0.0, 0.0, 0.0, 0.0, 0.0, 0.0, 0.0, 0.0, 0.0, 0.0, 0.0, 0.0, 0.0, 0.0, 0.0, 0.0, 0.0, 0.0, 0.0, 0.0, 0.0, 0.0, 0.0, 0.0, 0.0, 0.0, 0.0, 0.0, 0.0, 0.0, 0.0, 0.0, 0.0, 0.0, 0.0, 0.0, 0.0, 0.0, 0.0, 0.0, 0.0, 0.0, 0.0, 0.0, 0.0, 0.0, 0.0, 0.0, 0.0, 0.0, 0.0, 0.0, 0.0, 0.0, 0.0, 0.0, 0.0, 0.0, 0.0, 0.0, 0.0, 0.0, 0.0, 0.0, 0.0, 0.0, 0.0, 0.0, 0.0, 0.0, 0.0, 0.0, 0.0, 0.0, 0.0, 0.0, 0.0, 0.0, 0.0, 0.0, 0.0, 0.0, 0.0, 0.0, 0.0, 0.0, 0.0, 0.0, 0.0, 0.0, 0.0, 0.0, 0.0, 0.0, 0.0, 0.0, 0.0, 0.0, 0.0, 0.0, 0.0, 0.0, 0.0, 0.0, 0.0, 0.0, 0.0, 0.0, 0.0, 0.0, 0.0, 0.0, 0.0, 0.0, 0.0, 0.0, 0.0, 0.0, 0.0, 0.0, 0.0, 0.0, 0.0, 0.0, 0.0, 0.0, 0.0])
me_cube_006.materials.append(mat_plasticky)
me_cube_006.materials.append(mat_dark)
me_cube_006.materials.append(mat_lighterdark)
me_cube_006.materials.append(mat_screen)
me_cube_006.materials.append(mat_material_005)
me_cube_006.use_remesh_preserve_volume = False
me_cube_006.use_remesh_preserve_attributes = False
me_cube_006.use_mirror_vertex_groups = False
me_cube_006.update()
arm_metarig = bpy.data.armatures.new('metarig')  # bones are not reproduced

# ---- objects
ob_cube = bpy.data.objects.new('Cube', me_cube)
ob_metarig = bpy.data.objects.new('metarig', arm_metarig)
ob_polaroid = bpy.data.objects.new('Polaroid', me_cube_004)
ob_dpad = bpy.data.objects.new('Dpad', me_cube_003)
ob_button = bpy.data.objects.new('Button', me_cube_001)
ob_toggle = bpy.data.objects.new('Toggle', me_cube_005)
ob_camera = bpy.data.objects.new('Camera', me_cube_006)

# ---- transforms, parenting, visibility, modifiers, constraints
ob_cube.parent = ob_metarig
ob_cube.location = (5.96e-08, 7.451e-09, -8.382e-09)
ob_cube.lock_rotations_4d = False
ob_cube.empty_display_type = 'ARROWS'
ob_cube.lineart.crease_threshold = 0.0
_vg = ob_cube.vertex_groups.new(name='upper_arm.R')
for _i, _w in zip([0, 1, 2, 3, 4, 5, 6, 7, 8, 9, 10, 11, 12, 13, 14, 16, 17, 24, 25, 26, 27, 28, 214, 215, 216, 217, 218, 219, 220, 221, 222, 223, 224, 225, 226, 227, 228, 229], [0.9997, 0.9996, 0.9997, 0.9997, 0.9945, 0.9965, 0.9951, 0.9957, 0.9996, 0.9997, 0.9952, 0.9962, 0.02557, 0.01644, 0.001787, 0.01554, 0.007479, 0.9997, 0.9996, 0.995, 0.9969, 0.01756, 0.8929, 0.1804, 0.8815, 0.204, 0.9043, 0.1668, 0.8847, 0.1928, 0.1712, 0.9, 0.1893, 0.8885, 0.1902, 0.8866, 0.1524, 0.9116]): _vg.add([_i], _w, 'REPLACE')
_vg = ob_cube.vertex_groups.new(name='forearm.R')
for _i, _w in zip([12, 13, 14, 15, 16, 17, 18, 19, 20, 21, 22, 23, 28, 29, 30, 31, 176, 177, 178, 179, 180, 181, 182, 183, 184, 185, 186, 187, 188, 189, 190, 191, 214, 215, 216, 217, 218, 219, 220, 221, 222, 223, 224, 225, 226, 227, 228, 229], [0.9615, 0.9662, 0.9737, 0.9761, 0.9665, 0.9707, 0.9881, 0.9884, 0.9909, 0.991, 0.9947, 0.9936, 0.9656, 0.9792, 0.9952, 0.9903, 0.8456, 0.1289, 0.8911, 0.08096, 0.06394, 0.9133, 0.9068, 0.04884, 0.07264, 0.8427, 0.866, 0.03035, 0.1078, 0.9001, 0.02738, 0.9157, 0.107, 0.8195, 0.1185, 0.7958, 0.09573, 0.8332, 0.1153, 0.807, 0.8288, 0.1, 0.8105, 0.1115, 0.8097, 0.1134, 0.8475, 0.08837]): _vg.add([_i], _w, 'REPLACE')
_vg = ob_cube.vertex_groups.new(name='hand.R')
for _i, _w in zip([32, 41, 45, 47, 123, 177, 188], [0.03902, 0.008869, 0.06107, 0.7067, 0.01161, 0.003849, 0.01289]): _vg.add([_i], _w, 'REPLACE')
_vg = ob_cube.vertex_groups.new(name='palm.01.R')
for _i, _w in zip([33, 34, 41, 42, 43, 51, 53, 72, 74, 123, 127, 180, 182, 183, 190], [0.08191, 0.006051, 0.5117, 0.7548, 0.877, 0.02139, 0.06799, 0.003366, 0.1302, 0.08904, 0.1155, 0.1068, 0.05421, 0.7451, 0.05127]): _vg.add([_i], _w, 'REPLACE')
_vg = ob_cube.vertex_groups.new(name='f_index.01.R')
for _i, _w in zip([32, 33, 34, 35, 41, 42, 70, 71, 72, 75, 76, 78, 79, 80, 128, 129, 130, 131, 132, 133], [0.011, 0.6769, 0.9396, 0.9029, 0.1344, 0.001323, 0.1982, 0.05923, 0.2073, 0.05562, 0.04091, 0.0003293, 0.03485, 0.02961, 0.9613, 0.8565, 0.7874, 0.856, 0.7408, 0.9601]): _vg.add([_i], _w, 'REPLACE')
_vg = ob_cube.vertex_groups.new(name='f_index.02.R')
for _i, _w in zip([75, 76, 77, 78, 79, 80, 81, 128, 129, 130, 131, 132, 133, 170, 171, 172, 173, 174, 175, 192, 207], [0.921, 0.9395, 0.9748, 0.9595, 0.9308, 0.9333, 0.03704, 0.00955, 0.08272, 0.07459, 0.05531, 0.09537, 0.005665, 0.03206, 0.06128, 0.2054, 0.05488, 0.49, 0.7272, 0.05974, 0.09704]): _vg.add([_i], _w, 'REPLACE')
_vg = ob_cube.vertex_groups.new(name='f_index.03.R')
for _i, _w in zip([81, 82, 83, 84, 85, 86, 170, 171, 172, 173, 174, 175, 192, 193, 194, 207], [0.9563, 0.9913, 1.012, 0.9825, 0.9804, 0.9755, 0.9582, 0.9386, 0.7928, 0.9441, 0.5096, 0.2706, 0.9392, 0.9906, 0.9807, 0.901]): _vg.add([_i], _w, 'REPLACE')
_vg = ob_cube.vertex_groups.new(name='thumb.01.R')
for _i, _w in zip([42, 47, 49, 50, 51, 52, 53, 54, 123, 176, 177, 178, 179, 180, 181, 182, 183, 188, 189], [0.01749, 0.09342, 0.9467, 0.9366, 0.7867, 0.4909, 0.1311, 0.8737, 0.07097, 0.05143, 0.1005, 0.1065, 0.8974, 0.8151, 0.08999, 0.005609, 0.1102, 0.7845, 0.07593]): _vg.add([_i], _w, 'REPLACE')
_vg = ob_cube.vertex_groups.new(name='thumb.02.R')
for _i, _w in zip([33, 41, 42, 47, 50, 51, 52, 53, 54, 55, 57, 58, 123, 124, 125, 126, 127, 208, 209, 210], [0.02245, 0.2273, 0.1569, 0.03441, 0.03861, 0.1588, 0.5004, 0.7936, 0.09011, 0.06034, 0.04233, 0.08188, 0.7796, 0.9607, 0.9545, 0.9137, 0.7539, 0.08055, 0.05455, 0.02176]): _vg.add([_i], _w, 'REPLACE')
_vg = ob_cube.vertex_groups.new(name='thumb.03.R')
for _i, _w in zip([41, 55, 56, 57, 58, 59, 60, 61, 62, 63, 64, 65, 66, 125, 126, 127, 208, 209, 210, 211, 212, 213], [0.04212, 0.9183, 0.9773, 0.9327, 0.9041, 0.9921, 0.978, 0.9895, 0.993, 0.9897, 0.983, 0.9967, 0.9912, 0.03005, 0.06454, 0.1012, 0.9218, 0.9587, 0.9621, 0.9946, 0.9988, 0.9911]): _vg.add([_i], _w, 'REPLACE')
_vg = ob_cube.vertex_groups.new(name='palm.02.R')
for _i, _w in zip([43, 44, 70, 71, 72, 74, 130, 132], [0.06936, 0.06784, 0.3791, 0.005608, 0.04037, 0.6836, 0.06283, 0.003874]): _vg.add([_i], _w, 'REPLACE')
_vg = ob_cube.vertex_groups.new(name='f_middle.01.R')
for _i, _w in zip([32, 33, 35, 38, 40, 70, 71, 72, 74, 88, 90, 91, 92, 129, 130, 131, 132, 134, 135, 136, 137, 138, 139], [0.1212, 0.1294, 0.06368, 0.02917, 0.1361, 0.3634, 0.8767, 0.5321, 0.05135, 0.008735, 0.02826, 0.05058, 0.02461, 0.01352, 0.06196, 0.07056, 0.09936, 0.9392, 0.863, 0.7992, 0.8291, 0.8997, 0.9777]): _vg.add([_i], _w, 'REPLACE')
_vg = ob_cube.vertex_groups.new(name='f_middle.02.R')
for _i, _w in zip([87, 88, 89, 90, 91, 92, 97, 134, 135, 136, 137, 138, 164, 165, 168, 169, 197, 206], [0.9806, 0.9415, 0.9779, 0.9247, 0.9144, 0.9314, 0.02562, 0.007703, 0.0666, 0.07381, 0.06024, 0.02689, 0.1295, 0.01691, 0.07595, 0.3734, 0.0007268, 0.06364]): _vg.add([_i], _w, 'REPLACE')
_vg = ob_cube.vertex_groups.new(name='f_middle.03.R')
for _i, _w in zip([88, 90, 91, 92, 93, 94, 95, 96, 97, 98, 164, 165, 166, 167, 168, 169, 195, 196, 197, 206], [0.003322, 0.01273, 0.00645, 0.006038, 0.993, 0.9862, 0.9984, 0.9834, 0.9619, 0.9886, 0.8688, 0.9658, 0.9821, 0.9934, 0.9229, 0.6248, 0.9961, 0.9884, 0.9743, 0.9349]): _vg.add([_i], _w, 'REPLACE')
_vg = ob_cube.vertex_groups.new(name='palm.03.R')
for _i, _w in zip([44, 73, 74, 183, 187, 190, 191], [0.8106, 0.1233, 0.1089, 0.08113, 0.06259, 0.8351, 0.04786]): _vg.add([_i], _w, 'REPLACE')
_vg = ob_cube.vertex_groups.new(name='f_ring.01.R')
for _i, _w in zip([32, 33, 37, 38, 40, 47, 67, 68, 69, 71, 72, 99, 100, 101, 103, 104, 135, 136, 137, 138, 140, 141, 142, 143, 144, 145, 149], [0.6434, 0.005926, 0.0137, 0.915, 0.8106, 0.02707, 0.1336, 0.192, 0.1744, 0.01973, 0.118, 0.05034, 0.05258, 0.007936, 0.002918, 0.02473, 0.006622, 0.09488, 0.09806, 0.05603, 0.9099, 0.9742, 0.957, 0.8757, 0.8145, 0.8469, 0.01217]): _vg.add([_i], _w, 'REPLACE')
_vg = ob_cube.vertex_groups.new(name='f_ring.02.R')
for _i, _w in zip([99, 100, 101, 102, 103, 104, 105, 106, 107, 108, 109, 110, 140, 142, 143, 144, 145, 158, 159, 160, 161, 162, 163, 198, 199, 200, 205], [0.9392, 0.9387, 0.9682, 0.9794, 0.9713, 0.9562, 0.2114, 0.221, 0.1897, 0.1845, 0.2043, 0.1897, 0.02826, 0.00665, 0.06063, 0.0875, 0.06592, 0.9513, 0.8447, 0.774, 0.9405, 0.9144, 0.9171, 0.09204, 0.1235, 0.971, 0.9836]): _vg.add([_i], _w, 'REPLACE')
_vg = ob_cube.vertex_groups.new(name='f_ring.03.R')
for _i, _w in zip([105, 106, 107, 108, 109, 110, 158, 159, 160, 161, 162, 163, 198, 199, 200], [0.7878, 0.7782, 0.8099, 0.8154, 0.7956, 0.8098, 0.04358, 0.1549, 0.2255, 0.05777, 0.08138, 0.07897, 0.9079, 0.8763, 0.006185]): _vg.add([_i], _w, 'REPLACE')
_vg = ob_cube.vertex_groups.new(name='palm.04.R')
for _i, _w in zip([36, 37, 39, 44, 45, 46, 47, 48, 67, 73, 176, 177, 184, 185, 186, 187, 188, 190], [0.061, 0.06029, 0.02686, 0.08336, 0.8281, 0.89, 0.07, 0.9267, 0.01459, 0.7877, 0.095, 0.7281, 0.885, 0.1281, 0.1058, 0.8871, 0.07084, 0.06133]): _vg.add([_i], _w, 'REPLACE')
_vg = ob_cube.vertex_groups.new(name='f_pinky.01.R')
for _i, _w in zip([32, 36, 37, 38, 39, 45, 46, 48, 67, 68, 69, 73, 140, 143, 144, 145, 146, 147, 148, 149, 150, 151], [0.1085, 0.8755, 0.834, 0.004932, 0.9176, 0.06107, 0.07846, 0.04007, 0.7812, 0.592, 0.6729, 0.05894, 0.03659, 0.03026, 0.07465, 0.06158, 0.1001, 0.07737, 0.07168, 0.1087, 0.02813, 0.03469]): _vg.add([_i], _w, 'REPLACE')
_vg = ob_cube.vertex_groups.new(name='f_pinky.02.R')
for _i, _w in zip([36, 37, 39, 67, 68, 69, 111, 112, 113, 114, 115, 116, 117, 118, 120, 121, 122, 146, 147, 148, 149, 150, 151, 153, 154, 155, 156, 157, 201, 202, 203, 204], [0.05297, 0.06033, 0.0104, 0.05117, 0.1912, 0.1106, 0.9778, 0.9598, 0.9047, 0.9884, 0.9255, 0.938, 0.1365, 0.249, 0.1034, 0.0739, 0.2053, 0.878, 0.9133, 0.8983, 0.8481, 0.9559, 0.9433, 0.2291, 0.6249, 0.7754, 0.8368, 0.2785, 0.08299, 0.002863, 0.113, 0.8165]): _vg.add([_i], _w, 'REPLACE')
_vg = ob_cube.vertex_groups.new(name='f_pinky.03.R')
for _i, _w in zip([113, 115, 116, 117, 118, 119, 120, 121, 122, 152, 153, 154, 155, 156, 157, 201, 202, 203, 204], [0.0833, 0.06381, 0.04271, 0.8632, 0.7504, 0.9831, 0.8965, 0.9259, 0.7942, 0.9805, 0.7699, 0.3732, 0.2225, 0.1621, 0.7213, 0.9167, 0.9735, 0.8868, 0.1832]): _vg.add([_i], _w, 'REPLACE')
_vg = ob_cube.vertex_groups.new(name='Phone')
_vg = ob_cube.vertex_groups.new(name='upper_arm.L')
_vg = ob_cube.vertex_groups.new(name='forearm.L')
_vg = ob_cube.vertex_groups.new(name='hand.L')
_vg = ob_cube.vertex_groups.new(name='palm.01.L')
_vg = ob_cube.vertex_groups.new(name='f_index.01.L')
_vg = ob_cube.vertex_groups.new(name='f_index.02.L')
_vg = ob_cube.vertex_groups.new(name='f_index.03.L')
_vg = ob_cube.vertex_groups.new(name='thumb.01.L')
_vg = ob_cube.vertex_groups.new(name='thumb.02.L')
_vg = ob_cube.vertex_groups.new(name='thumb.03.L')
_vg = ob_cube.vertex_groups.new(name='palm.02.L')
_vg = ob_cube.vertex_groups.new(name='f_middle.01.L')
_vg = ob_cube.vertex_groups.new(name='f_middle.02.L')
_vg = ob_cube.vertex_groups.new(name='f_middle.03.L')
_vg = ob_cube.vertex_groups.new(name='palm.03.L')
_vg = ob_cube.vertex_groups.new(name='f_ring.01.L')
_vg = ob_cube.vertex_groups.new(name='f_ring.02.L')
_vg = ob_cube.vertex_groups.new(name='f_ring.03.L')
_vg = ob_cube.vertex_groups.new(name='palm.04.L')
_vg = ob_cube.vertex_groups.new(name='f_pinky.01.L')
_vg = ob_cube.vertex_groups.new(name='f_pinky.02.L')
_vg = ob_cube.vertex_groups.new(name='f_pinky.03.L')
_m = ob_cube.modifiers.new('Subdivision', 'SUBSURF')
_m.levels = 2
_m = ob_cube.modifiers.new('Mirror', 'MIRROR')
_m = ob_cube.modifiers.new('Armature', 'ARMATURE')
_m.object = ob_metarig
ob_metarig.location = (0.0, 0.0, 0.0)
ob_metarig.show_in_front = True
ob_polaroid.parent = ob_camera
ob_polaroid.matrix_parent_inverse = Matrix(((1.0, -0.0, -0.0, -0.4352), (-0.0, 1.0, 0.0, 0.7256), (-0.0, -0.0, 1.0, -0.4598), (-0.0, 0.0, -0.0, 1.0)))
ob_polaroid.location = (0.4531, -0.7047, 0.4598)
ob_polaroid.rotation_euler = (-6.094e-15, 1.508e-14, 1.571)
ob_polaroid.scale = (0.1312, 0.1312, 0.1312)
ob_dpad.parent = ob_camera
ob_dpad.matrix_parent_inverse = Matrix(((1.0, -0.0, -0.0, -0.4352), (-0.0, 1.0, 0.0, 0.7256), (-0.0, -0.0, 1.0, -0.4598), (-0.0, 0.0, -0.0, 1.0)))
ob_dpad.location = (0.2934, -0.6574, 0.5131)
ob_dpad.rotation_euler = (0.0, -0.0, 1.571)
ob_dpad.scale = (0.1232, 0.1232, 0.1232)
_m = ob_dpad.modifiers.new('Auto Smooth', 'NODES')
_m.node_group = ng_auto_smooth
_gi = [s.identifier for s in ng_auto_smooth.interface.items_tree if s.item_type == 'SOCKET' and s.in_out == 'INPUT']
_m[_gi[1]] = 0.6981  # Angle
ob_button.parent = ob_camera
ob_button.matrix_parent_inverse = Matrix(((1.0, -0.0, -0.0, -0.4352), (-0.0, 1.0, 0.0, 0.7256), (-0.0, -0.0, 1.0, -0.4598), (-0.0, 0.0, -0.0, 1.0)))
ob_button.location = (0.3056, -0.6979, 0.6026)
ob_button.rotation_euler = (0.0, -0.0, 1.571)
ob_button.scale = (0.1232, 0.1232, 0.1232)
_m = ob_button.modifiers.new('Auto Smooth', 'NODES')
_m.node_group = ng_auto_smooth
_gi = [s.identifier for s in ng_auto_smooth.interface.items_tree if s.item_type == 'SOCKET' and s.in_out == 'INPUT']
_m[_gi[1]] = 0.8727  # Angle
ob_toggle.parent = ob_camera
ob_toggle.matrix_parent_inverse = Matrix(((1.0, -0.0, -0.0, -0.4352), (-0.0, 1.0, 0.0, 0.7256), (-0.0, -0.0, 1.0, -0.4598), (-0.0, 0.0, -0.0, 1.0)))
ob_toggle.location = (0.5599, -0.7017, 0.5881)
ob_toggle.rotation_euler = (0.0, -0.0, 1.571)
ob_toggle.scale = (0.1232, 0.1232, 0.1232)
_m = ob_toggle.modifiers.new('Auto Smooth', 'NODES')
_m.node_group = ng_auto_smooth
_gi = [s.identifier for s in ng_auto_smooth.interface.items_tree if s.item_type == 'SOCKET' and s.in_out == 'INPUT']
_m[_gi[1]] = 0.5236  # Angle
ob_camera.parent = ob_metarig
ob_camera.matrix_parent_inverse = Matrix(((-0.4441, -0.8908, -0.09606, -0.6136), (-0.03651, -0.08913, 0.9954, -0.2056), (-0.8952, 0.4456, 0.007077, 0.3345), (0.0, 0.0, -0.0, 1.0)))
ob_camera.location = (-0.001459, -0.7148, 0.101)
ob_camera.scale = (0.8321, 0.8321, 0.8321)
_m = ob_camera.modifiers.new('Auto Smooth', 'NODES')
_m.node_group = ng_auto_smooth
_gi = [s.identifier for s in ng_auto_smooth.interface.items_tree if s.item_type == 'SOCKET' and s.in_out == 'INPUT']
_m[_gi[1]] = 0.6981  # Angle

# ---- collection membership
col_collection.objects.link(ob_cube)
col_collection.objects.link(ob_metarig)
col_collection.objects.link(ob_polaroid)
col_collection.objects.link(ob_dpad)
col_collection.objects.link(ob_button)
col_collection.objects.link(ob_toggle)
col_collection.objects.link(ob_camera)

# ---- scene / render settings (as saved in the file)
scene.frame_start = 1; scene.frame_end = 110; scene.frame_set(35)
scene.render.engine = 'BLENDER_EEVEE_NEXT'
scene.cycles.sampling_pattern = 'TABULATED_SOBOL'
scene.cycles.use_light_tree = False
scene.view_settings.view_transform = 'Filmic'
bpy.context.view_layer.update()

# ---- added for rendering (the .blend has no active camera and no usable light): camera, sun
cam_auto = bpy.data.cameras.new('AutoCamera')
cam_auto.lens = 50.0
cam_auto.sensor_width = 36.0
cam_auto.clip_end = 1000.0
ob_auto_camera = bpy.data.objects.new('AutoCamera', cam_auto)
scene.collection.objects.link(ob_auto_camera)
ob_auto_camera.location = (1.6739, -2.40949, 1.4388)
ob_auto_camera.rotation_euler = (1.09748, -7.21219e-08, 0.694738)
scene.camera = ob_auto_camera
light_auto_sun = bpy.data.lights.new('AutoSun', 'SUN')
light_auto_sun.energy = 3.0
light_auto_sun.angle = 0.0523599
ob_auto_sun = bpy.data.objects.new('AutoSun', light_auto_sun)
scene.collection.objects.link(ob_auto_sun)
ob_auto_sun.rotation_euler = (0.872665, 0.174533, 0.523599)
bpy.context.view_layer.update()
